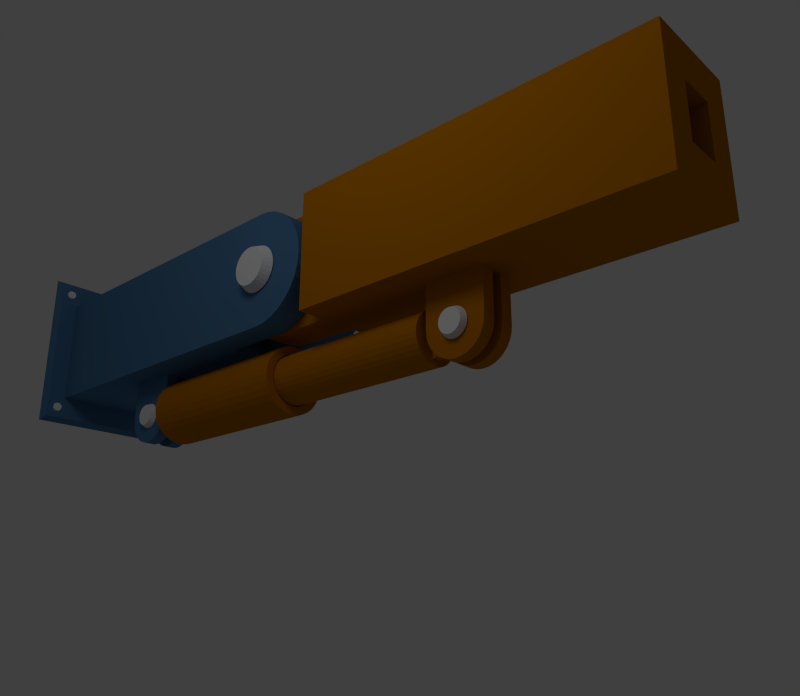 # Source: brazo_origenes.blend  (saved by Blender 2.62.0; exported with 4.5.12 LTS)
import bpy
from mathutils import Matrix  # noqa: F401  (used for matrix-valued properties, if any)

bpy.ops.wm.read_factory_settings(use_empty=True)
scene = bpy.context.scene
scene.name = 'Scene'

# ---- collections
col_collection_1 = bpy.data.collections.new('Collection 1'); scene.collection.children.link(col_collection_1)
col_collection_2 = bpy.data.collections.new('Collection 2'); scene.collection.children.link(col_collection_2)
col_collection_3 = bpy.data.collections.new('Collection 3'); scene.collection.children.link(col_collection_3)
col_collection_4 = bpy.data.collections.new('Collection 4'); scene.collection.children.link(col_collection_4)
col_collection_5 = bpy.data.collections.new('Collection 5'); scene.collection.children.link(col_collection_5)
col_collection_6 = bpy.data.collections.new('Collection 6'); scene.collection.children.link(col_collection_6)
col_collection_6.hide_render = True
col_collection_6.hide_viewport = True

# ---- materials (node trees are filled in below, after node groups)
mat_estaticos = bpy.data.materials.new('estaticos')
mat_estaticos.alpha_threshold = 0.0
mat_estaticos.use_transparent_shadow = False
mat_estaticos.diffuse_color = (0.07212, 0.18, 0.3343, 1.0)
mat_estaticos.roughness = 0.5
mat_estaticos.specular_intensity = 0.068
mat_estaticos.line_color = (0.0, 0.0, 0.0, 1.0)
mat_moviles = bpy.data.materials.new('moviles')
mat_moviles.alpha_threshold = 0.0
mat_moviles.use_transparent_shadow = False
mat_moviles.diffuse_color = (0.477, 0.1634, 0.0, 1.0)
mat_moviles.roughness = 0.5
mat_moviles.specular_intensity = 0.072
mat_moviles.line_color = (0.0, 0.0, 0.0, 1.0)
mat_pasadores = bpy.data.materials.new('pasadores')
mat_pasadores.alpha_threshold = 0.0
mat_pasadores.use_transparent_shadow = False
mat_pasadores.roughness = 0.5
mat_pasadores.line_color = (0.0, 0.0, 0.0, 1.0)

# ---- material node trees

# ---- world
world_world = bpy.data.worlds.new('World'); scene.world = world_world
world_world.color = (0.05088, 0.05088, 0.05088)
world_world.use_sun_shadow = False
world_world.sun_shadow_jitter_overblur = 0.0
world_world.cycles.sampling_method = 'MANUAL'
world_world.cycles.sample_map_resolution = 256

# ---- cameras
cam_camera = bpy.data.cameras.new('Camera')
cam_camera.clip_end = 100.0
cam_camera.lens = 35.0
cam_camera.sensor_width = 32.0
cam_camera.sensor_height = 18.0
cam_camera.ortho_scale = 7.314
cam_camera.dof.focus_distance = 0.0
cam_camera.dof.aperture_fstop = 128.0

# ---- lights
light_lamp = bpy.data.lights.new('Lamp', 'POINT')
light_lamp.transmission_factor = 0.0
light_lamp.cutoff_distance = 30.0
light_lamp.energy = 100.0
light_lamp.shadow_buffer_clip_start = 1.001
light_lamp.shadow_soft_size = 1.0
light_lamp.shadow_maximum_resolution = 0.006
light_lamp.use_absolute_resolution = True
light_lamp.cycles.use_multiple_importance_sampling = False

# ---- meshes
me_cube_007 = bpy.data.meshes.new('Cube.007')
me_cube_007.from_pydata([(0.1676, 0.3413, 1.05), (7.178, 0.3413, -0.8727), (7.337, 0.3413, -0.7422), (7.468, 0.3413, -0.5831), (7.565, 0.3413, -0.4017), (6.595, 0.3413, 1.05), (6.595, 0.3413, -1.05), (7.624, 0.3413, -0.2048), (7.644, 0.3413, 8.535e-07), (7.624, 0.3413, 0.2048), (7.565, 0.3413, 0.4017), (6.8, 0.3413, -1.029), (6.997, 0.3413, -0.9697), (7.468, 0.3413, 0.5831), (7.337, 0.3413, 0.7422), (7.178, 0.3413, 0.8727), (6.997, 0.3413, 0.9697), (6.8, 0.3413, 1.029), (0.1676, 0.3413, -1.05), (0.1676, 0.8588, 1.05), (7.178, 0.8588, -0.8727), (7.337, 0.8588, -0.7422), (7.468, 0.8588, -0.5831), (7.565, 0.8588, -0.4017), (6.595, 0.8588, 1.05), (6.595, 0.8588, -1.05), (7.624, 0.8588, -0.2048), (7.644, 0.8588, 8.535e-07), (7.624, 0.8588, 0.2048), (7.565, 0.8588, 0.4017), (6.8, 0.8588, -1.029), (6.997, 0.8588, -0.9697), (7.468, 0.8588, 0.5831), (7.337, 0.8588, 0.7422), (7.178, 0.8588, 0.8727), (6.997, 0.8588, 0.9697), (6.8, 0.8588, 1.029), (0.1676, 0.8588, -1.05), (0.1676, -0.8588, 1.05), (7.178, -0.8588, -0.8727), (7.337, -0.8588, -0.7422), (7.468, -0.8588, -0.5831), (7.565, -0.8588, -0.4017), (6.595, -0.8588, 1.05), (6.595, -0.8588, -1.05), (7.624, -0.8588, -0.2048), (7.644, -0.8588, 8.535e-07), (7.624, -0.8588, 0.2048), (7.565, -0.8588, 0.4017), (6.8, -0.8588, -1.029), (6.997, -0.8588, -0.9697), (7.468, -0.8588, 0.5831), (7.337, -0.8588, 0.7422), (7.178, -0.8588, 0.8727), (6.997, -0.8588, 0.9697), (6.8, -0.8588, 1.029), (0.1676, -0.8588, -1.05), (0.1676, -0.3413, 1.05), (7.178, -0.3413, -0.8727), (7.337, -0.3413, -0.7422), (7.468, -0.3413, -0.5831), (7.565, -0.3413, -0.4017), (6.595, -0.3413, 1.05), (6.595, -0.3413, -1.05), (7.624, -0.3413, -0.2048), (7.644, -0.3413, 8.535e-07), (7.624, -0.3413, 0.2048), (7.565, -0.3413, 0.4017), (6.8, -0.3413, -1.029), (6.997, -0.3413, -0.9697), (7.468, -0.3413, 0.5831), (7.337, -0.3413, 0.7422), (7.178, -0.3413, 0.8727), (6.997, -0.3413, 0.9697), (6.8, -0.3413, 1.029), (0.1676, -0.3413, -1.05), (5.4, 0.3413, 1.05), (5.4, 0.3413, -1.05), (5.4, 0.8588, 1.05), (5.4, 0.8588, -1.05), (5.4, -0.8588, 1.05), (5.4, -0.8588, -1.05), (5.4, -0.3413, 1.05), (5.4, -0.3413, -1.05), (3.267, 0.3413, 1.05), (3.267, 0.8588, -1.05), (3.267, -0.8588, -1.05), (3.267, 0.8588, 1.05), (3.267, -0.8588, 1.05), (3.267, -0.3413, 1.05), (5.4, -0.1138, 1.05), (5.4, 0.1138, 1.05), (5.4, -0.1138, -1.05), (5.4, 0.1138, -1.05), (2.212, -0.1138, 1.05), (2.212, 0.1138, 1.05), (2.212, 0.1138, -1.05), (0.1676, 0.1138, -1.05), (0.1676, -0.1138, -1.05), (0.1676, 0.1138, 1.05), (0.1676, -0.1138, 1.05), (2.212, -0.3413, 1.05), (2.212, -0.8588, 1.05), (2.212, 0.8588, 1.05), (2.212, -0.3413, -1.05), (2.212, -0.8588, -1.05), (2.212, 0.8588, -1.05), (2.212, 0.3413, 1.05), (3.267, -0.1138, 1.05), (3.267, 0.1138, 1.05), (2.301, 0.1138, -2.091), (2.366, 0.1138, -2.171), (2.446, 0.1138, -2.237), (2.538, 0.1138, -2.285), (3.267, 0.1138, -1.798), (2.212, 0.1138, -1.798), (2.637, 0.1138, -2.315), (2.74, 0.1138, -2.326), (2.843, 0.1138, -2.315), (2.942, 0.1138, -2.285), (2.222, 0.1138, -1.901), (2.252, 0.1138, -2.0), (3.033, 0.1138, -2.237), (3.113, 0.1138, -2.171), (3.178, 0.1138, -2.091), (3.227, 0.1138, -2.0), (3.257, 0.1138, -1.901), (2.301, 0.3413, -2.091), (2.366, 0.3413, -2.171), (2.446, 0.3413, -2.237), (2.538, 0.3413, -2.285), (3.267, 0.3413, -1.798), (2.212, 0.3413, -1.798), (2.637, 0.3413, -2.315), (2.74, 0.3413, -2.326), (2.843, 0.3413, -2.315), (2.942, 0.3413, -2.285), (2.222, 0.3413, -1.901), (2.252, 0.3413, -2.0), (3.033, 0.3413, -2.237), (3.113, 0.3413, -2.171), (3.178, 0.3413, -2.091), (3.227, 0.3413, -2.0), (3.257, 0.3413, -1.901), (2.301, -0.3413, -2.091), (2.366, -0.3413, -2.171), (2.446, -0.3413, -2.237), (2.538, -0.3413, -2.285), (3.267, -0.3413, -1.798), (2.212, -0.3413, -1.798), (2.637, -0.3413, -2.315), (2.74, -0.3413, -2.326), (2.843, -0.3413, -2.315), (2.942, -0.3413, -2.285), (2.222, -0.3413, -1.901), (2.252, -0.3413, -2.0), (3.033, -0.3413, -2.237), (3.113, -0.3413, -2.171), (3.178, -0.3413, -2.091), (3.227, -0.3413, -2.0), (3.257, -0.3413, -1.901), (2.301, -0.1138, -2.091), (2.366, -0.1138, -2.171), (2.446, -0.1138, -2.237), (2.538, -0.1138, -2.285), (3.267, -0.1138, -1.798), (2.212, -0.1138, -1.798), (2.637, -0.1138, -2.315), (2.74, -0.1138, -2.326), (2.843, -0.1138, -2.315), (2.942, -0.1138, -2.285), (2.222, -0.1138, -1.901), (2.252, -0.1138, -2.0), (3.033, -0.1138, -2.237), (3.113, -0.1138, -2.171), (3.178, -0.1138, -2.091), (3.227, -0.1138, -2.0), (3.257, -0.1138, -1.901), (3.267, -0.3413, -1.05), (3.267, -0.1138, -1.05), (2.212, -0.1138, -1.05), (3.267, 0.1138, -1.05), (3.267, 0.3413, -1.05), (2.212, 0.3413, -1.05), (0.1676, 1.22, -1.492), (0.1676, 1.22, 1.492), (0.1676, -1.22, -1.492), (0.1676, -1.22, 1.492), (0.01893, 1.292, -1.579), (0.01893, 1.292, 1.579), (0.01893, -1.292, -1.579), (0.01893, -1.292, 1.579), (-4.768e-07, 1.282, -1.567), (-4.768e-07, 1.282, 1.567), (-4.768e-07, -1.282, -1.567), (-4.768e-07, -1.282, 1.567)], [], [(17, 5, 6, 11), (16, 17, 11, 12), (15, 16, 12, 1), (14, 15, 1, 2), (13, 14, 2, 3), (10, 13, 3, 4), (9, 10, 4, 7), (9, 7, 8), (77, 6, 5, 76), (36, 30, 25, 24), (35, 31, 30, 36), (34, 20, 31, 35), (33, 21, 20, 34), (32, 22, 21, 33), (29, 23, 22, 32), (28, 26, 23, 29), (28, 27, 26), (79, 78, 24, 25), (2, 1, 20, 21), (76, 5, 24, 78), (17, 16, 35, 36), (14, 13, 32, 33), (9, 8, 27, 28), (4, 3, 22, 23), (1, 12, 31, 20), (85, 87, 78, 79), (36, 24, 5, 17), (16, 15, 34, 35), (13, 10, 29, 32), (8, 7, 26, 27), (3, 2, 21, 22), (12, 11, 30, 31), (11, 6, 25, 30), (15, 14, 33, 34), (10, 9, 28, 29), (7, 4, 23, 26), (55, 43, 44, 49), (54, 55, 49, 50), (53, 54, 50, 39), (52, 53, 39, 40), (51, 52, 40, 41), (48, 51, 41, 42), (47, 48, 42, 45), (47, 45, 46), (81, 44, 43, 80), (74, 68, 63, 62), (73, 69, 68, 74), (72, 58, 69, 73), (71, 59, 58, 72), (70, 60, 59, 71), (67, 61, 60, 70), (66, 64, 61, 67), (66, 65, 64), (108, 89, 82, 90), (40, 39, 58, 59), (80, 43, 62, 82), (55, 54, 73, 74), (52, 51, 70, 71), (47, 46, 65, 66), (42, 41, 60, 61), (39, 50, 69, 58), (74, 62, 43, 55), (54, 53, 72, 73), (51, 48, 67, 70), (46, 45, 64, 65), (41, 40, 59, 60), (50, 49, 68, 69), (105, 56, 75, 104), (49, 44, 63, 68), (53, 52, 71, 72), (48, 47, 66, 67), (45, 42, 61, 64), (84, 76, 78, 87), (6, 77, 79, 25), (86, 81, 80, 88), (88, 80, 82, 89), (63, 83, 82, 62), (44, 81, 83, 63), (90, 82, 83, 92), (106, 103, 87, 85), (94, 101, 89, 108), (107, 84, 87, 103), (105, 86, 88, 102), (102, 88, 89, 101), (38, 102, 101, 57), (95, 94, 108, 109), (56, 105, 102, 38), (37, 19, 103, 106), (159, 160, 154, 155), (100, 57, 101, 94), (160, 148, 149, 154), (0, 107, 103, 19), (109, 108, 90, 91), (76, 91, 93, 77), (0, 99, 95, 107), (107, 95, 109, 84), (91, 90, 92, 93), (84, 109, 91, 76), (99, 100, 94, 95), (126, 114, 115, 120), (125, 126, 120, 121), (124, 125, 121, 110), (123, 124, 110, 111), (122, 123, 111, 112), (119, 122, 112, 113), (118, 119, 113, 116), (118, 116, 117), (143, 137, 132, 131), (142, 138, 137, 143), (141, 127, 138, 142), (140, 128, 127, 141), (139, 129, 128, 140), (136, 130, 129, 139), (135, 133, 130, 136), (135, 134, 133), (111, 110, 127, 128), (126, 125, 142, 143), (123, 122, 139, 140), (118, 117, 134, 135), (113, 112, 129, 130), (110, 121, 138, 127), (143, 131, 114, 126), (125, 124, 141, 142), (122, 119, 136, 139), (117, 116, 133, 134), (112, 111, 128, 129), (121, 120, 137, 138), (120, 115, 132, 137), (124, 123, 140, 141), (119, 118, 135, 136), (116, 113, 130, 133), (158, 159, 155, 144), (157, 158, 144, 145), (156, 157, 145, 146), (153, 156, 146, 147), (152, 153, 147, 150), (152, 150, 151), (177, 171, 166, 165), (176, 172, 171, 177), (175, 161, 172, 176), (174, 162, 161, 175), (173, 163, 162, 174), (170, 164, 163, 173), (169, 167, 164, 170), (169, 168, 167), (145, 144, 161, 162), (160, 159, 176, 177), (157, 156, 173, 174), (152, 151, 168, 169), (147, 146, 163, 164), (144, 155, 172, 161), (177, 165, 148, 160), (159, 158, 175, 176), (156, 153, 170, 173), (151, 150, 167, 168), (146, 145, 162, 163), (155, 154, 171, 172), (154, 149, 166, 171), (158, 157, 174, 175), (153, 152, 169, 170), (150, 147, 164, 167), (180, 179, 165, 166), (148, 165, 179, 178), (183, 182, 131, 132), (114, 131, 182, 181), (183, 18, 37, 106), (180, 104, 75, 98), (77, 182, 85, 79), (92, 83, 178, 179), (81, 86, 178, 83), (183, 96, 97, 18), (181, 179, 180, 96), (182, 183, 106, 85), (86, 105, 104, 178), (96, 180, 98, 97), (93, 92, 179, 181), (77, 93, 181, 182), (166, 149, 104, 180), (149, 148, 178, 104), (132, 115, 96, 183), (115, 114, 181, 96), (184, 185, 187, 186), (191, 189, 193, 195), (187, 185, 189, 191), (184, 186, 190, 188), (186, 187, 191, 190), (185, 184, 188, 189), (192, 194, 195, 193), (194, 192, 188, 190), (190, 191, 195, 194), (192, 193, 189, 188)])
me_cube_007.materials.append(mat_estaticos)
me_cube_007.use_remesh_preserve_volume = False
me_cube_007.use_remesh_preserve_attributes = False
me_cube_007.use_mirror_vertex_groups = False
me_cube_007.update()
me_cube_006 = bpy.data.meshes.new('Cube.006')
me_cube_006.from_pydata([(3.45, 0.09432, -2.09), (3.515, 0.09432, -2.17), (3.595, 0.09432, -2.236), (3.687, 0.09432, -2.285), (4.416, 0.09432, -1.797), (3.361, 0.09432, -1.797), (3.786, 0.09432, -2.315), (3.889, 0.09432, -2.325), (3.992, 0.09432, -2.315), (4.091, 0.09432, -2.285), (3.371, 0.09432, -1.9), (3.401, 0.09432, -1.999), (4.182, 0.09432, -2.236), (4.262, 0.09432, -2.17), (4.327, 0.09432, -2.09), (4.376, 0.09432, -1.999), (4.406, 0.09432, -1.9), (3.45, 0.3218, -2.09), (3.515, 0.3218, -2.17), (3.595, 0.3218, -2.236), (3.687, 0.3218, -2.285), (4.416, 0.3218, -1.797), (3.361, 0.3218, -1.797), (3.786, 0.3218, -2.315), (3.889, 0.3218, -2.325), (3.992, 0.3218, -2.315), (4.091, 0.3218, -2.285), (3.371, 0.3218, -1.9), (3.401, 0.3218, -1.999), (4.182, 0.3218, -2.236), (4.262, 0.3218, -2.17), (4.327, 0.3218, -2.09), (4.376, 0.3218, -1.999), (4.406, 0.3218, -1.9), (3.45, -0.3218, -2.09), (3.515, -0.3218, -2.17), (3.595, -0.3218, -2.236), (3.687, -0.3218, -2.285), (4.416, -0.3218, -1.797), (3.361, -0.3218, -1.797), (3.786, -0.3218, -2.315), (3.889, -0.3218, -2.325), (3.992, -0.3218, -2.315), (4.091, -0.3218, -2.285), (3.371, -0.3218, -1.9), (3.401, -0.3218, -1.999), (4.182, -0.3218, -2.236), (4.262, -0.3218, -2.17), (4.327, -0.3218, -2.09), (4.376, -0.3218, -1.999), (4.406, -0.3218, -1.9), (3.45, -0.09432, -2.09), (3.515, -0.09432, -2.17), (3.595, -0.09432, -2.236), (3.687, -0.09432, -2.285), (4.416, -0.09432, -1.797), (3.361, -0.09432, -1.797), (3.786, -0.09432, -2.315), (3.889, -0.09432, -2.325), (3.992, -0.09432, -2.315), (4.091, -0.09432, -2.285), (3.371, -0.09432, -1.9), (3.401, -0.09432, -1.999), (4.182, -0.09432, -2.236), (4.262, -0.09432, -2.17), (4.327, -0.09432, -2.09), (4.376, -0.09432, -1.999), (4.406, -0.09432, -1.9), (-0.5831, 0.3218, -0.8722), (-0.7422, 0.3218, -0.7416), (-0.8727, 0.3218, -0.5826), (-0.9697, 0.3218, -0.4011), (2.384e-07, 0.3218, 1.05), (2.384e-07, 0.3218, -1.049), (-1.029, 0.3218, -0.2042), (-1.05, 0.3218, 0.0005842), (-1.029, 0.3218, 0.2054), (-0.9697, 0.3218, 0.4023), (-0.2048, 0.3218, -1.029), (-0.4017, 0.3218, -0.9692), (-0.8727, 0.3218, 0.5837), (-0.7422, 0.3218, 0.7428), (-0.5831, 0.3218, 0.8733), (-0.4017, 0.3218, 0.9703), (-0.2048, 0.3218, 1.03), (-0.5831, -0.3218, -0.8722), (-0.7422, -0.3218, -0.7416), (-0.8727, -0.3218, -0.5826), (-0.9697, -0.3218, -0.4011), (2.384e-07, -0.3218, 1.05), (2.384e-07, -0.3218, -1.049), (-1.029, -0.3218, -0.2042), (-1.05, -0.3218, 0.0005842), (-1.029, -0.3218, 0.2054), (-0.9697, -0.3218, 0.4023), (-0.2048, -0.3218, -1.029), (-0.4017, -0.3218, -0.9692), (-0.8727, -0.3218, 0.5837), (-0.7422, -0.3218, 0.7428), (-0.5831, -0.3218, 0.8733), (-0.4017, -0.3218, 0.9703), (-0.2048, -0.3218, 1.03), (1.168, 0.3218, 1.05), (1.168, 0.3218, -1.049), (1.168, -0.3218, 1.05), (1.168, -0.3218, -1.049), (1.168, -0.8588, 1.05), (1.168, -0.8588, -1.049), (1.168, 0.8588, 1.05), (1.168, 0.8588, -1.049), (7.566, 0.3218, 1.05), (7.566, 0.3218, -1.049), (7.566, -0.3218, 1.05), (7.566, -0.3218, -1.049), (7.566, -0.8588, 1.05), (7.566, -0.8588, -1.049), (7.566, 0.8588, 1.05), (7.566, 0.8588, -1.049), (3.361, 0.8588, 1.05), (3.361, 0.3218, 1.05), (3.361, -0.3218, 1.05), (3.361, -0.8588, 1.05), (3.361, 0.8588, -1.049), (3.361, 0.3218, -1.049), (3.361, -0.8588, -1.049), (3.361, -0.3218, -1.049), (4.416, -0.3218, -1.049), (4.416, 0.3218, -1.049), (4.416, 0.8588, -1.049), (4.416, 0.8588, 1.05), (4.416, -0.8588, -1.049), (4.416, -0.8588, 1.05), (4.416, -0.3218, 1.05), (4.416, 0.3218, 1.05), (-0.5831, 0.09432, -0.8722), (-0.5831, -0.09432, -0.8722), (-0.7422, -0.09432, -0.7416), (-0.7422, 0.09432, -0.7416), (-2.384e-07, 0.09432, 1.05), (2.384e-07, -0.09432, 1.05), (-0.4017, 0.09432, 0.9703), (-0.4017, -0.09432, 0.9703), (-0.2048, -0.09432, 1.03), (-0.2048, 0.09432, 1.03), (-0.8727, 0.09432, 0.5837), (-0.8727, -0.09432, 0.5837), (-0.7422, -0.09432, 0.7428), (-0.7422, 0.09432, 0.7428), (-1.05, 0.09432, 0.0005842), (-1.05, -0.09432, 0.0005842), (-1.029, -0.09432, 0.2054), (-1.029, 0.09432, 0.2054), (-0.8727, 0.09432, -0.5826), (-0.8727, -0.09432, -0.5826), (-0.9697, -0.09432, -0.4011), (-0.9697, 0.09432, -0.4011), (-0.4017, 0.09432, -0.9692), (-0.4017, -0.09432, -0.9692), (-0.5831, 0.09432, 0.8733), (-0.5831, -0.09432, 0.8733), (-0.9697, 0.09432, 0.4023), (-0.9697, -0.09432, 0.4023), (-1.029, 0.09432, -0.2042), (-1.029, -0.09432, -0.2042), (-0.2048, 0.09432, -1.029), (-0.2048, -0.09432, -1.029), (2.384e-07, -0.09432, -1.049), (-2.384e-07, 0.09432, -1.049), (1.168, 0.09432, 1.05), (1.168, -0.09432, 1.05), (1.168, -0.09432, -1.049), (1.168, 0.09432, -1.049), (7.566, 0.09432, 1.05), (7.566, -0.09432, 1.05), (7.566, -0.09432, -1.049), (7.566, 0.09432, -1.049), (3.361, -0.09432, 1.05), (3.361, 0.09432, 1.05), (4.416, -0.09432, 1.05), (4.416, 0.09432, 1.05), (4.416, 0.09432, -1.049), (4.416, -0.09432, -1.049), (3.361, -0.09432, -1.049), (3.361, 0.09432, -1.049), (-0.2048, 0.3218, 0.4307), (2.384e-07, 0.3218, 0.4418), (-0.4017, 0.3218, 0.3978), (-0.5831, 0.3218, 0.3442), (-0.7422, 0.3218, 0.2722), (-0.8727, 0.3218, 0.1845), (-0.9697, 0.3218, 0.08434), (-1.029, 0.3218, -0.0243), (-0.2048, -0.3218, 0.4307), (2.384e-07, -0.3218, 0.4418), (-0.4017, -0.3218, 0.3978), (-0.5831, -0.3218, 0.3442), (-0.7422, -0.3218, 0.2722), (-0.8727, -0.3218, 0.1845), (-0.9697, -0.3218, 0.08434), (-1.029, -0.3218, -0.0243), (1.168, 0.3218, 0.4418), (1.168, -0.3218, 0.4418), (1.168, -0.8588, 0.4418), (1.168, 0.8588, 0.4418), (7.566, -0.8588, 0.4418), (7.566, 0.8588, 0.4418), (7.566, -0.3218, 0.4418), (7.566, 0.3218, 0.4418), (3.361, 0.8588, 0.4418), (3.361, -0.8588, 0.4418), (4.416, 0.8588, 0.4418), (4.416, -0.8588, 0.4418), (7.566, 0.09432, 0.4418), (7.566, -0.09432, 0.4418), (-0.9697, -0.3218, -0.1027), (-0.8727, -0.3218, -0.1984), (-0.7422, -0.3218, -0.2822), (-0.5831, -0.3218, -0.351), (7.566, -0.09432, -0.4442), (7.566, 0.09432, -0.4442), (-1.043, -0.09432, 0.1713), (-1.043, 0.09432, 0.1713), (6.425, -0.3218, 0.4418), (6.425, 0.3218, 0.4418), (6.425, 0.09432, 0.4418), (6.425, -0.09432, 0.4418), (7.566, 0.8588, -0.4442), (7.566, -0.8588, -0.4442), (1.168, 0.8588, -0.4442), (1.168, -0.8588, -0.4442), (-0.5831, 0.3218, -0.351), (-0.4017, 0.3218, -0.4021), (2.384e-07, 0.3218, -0.4442), (-0.2048, 0.3218, -0.4335), (4.416, -0.8588, -0.4442), (4.416, 0.8588, -0.4442), (3.361, -0.8588, -0.4442), (3.361, 0.8588, -0.4442), (1.168, -0.3218, -0.4442), (1.168, 0.3218, -0.4442), (2.384e-07, -0.3218, -0.4442), (-1.029, -0.3218, 0.001005), (6.425, -0.09432, -0.4442), (6.425, 0.09432, -0.4442), (6.425, 0.3218, -0.4442), (6.425, -0.3218, -0.4442), (-0.4017, -0.3218, -0.4021), (-0.2048, -0.3218, -0.4335), (-1.029, 0.3218, 0.001005), (-0.9697, 0.3218, -0.1027), (-0.8727, 0.3218, -0.1984), (-0.7422, 0.3218, -0.2822), (7.566, 0.3218, -0.4442), (7.566, -0.3218, -0.4442), (-1.043, -0.3218, 0.1713), (-1.043, 0.3218, 0.1713)], [], [(16, 4, 5, 10), (15, 16, 10, 11), (11, 0, 14, 15), (0, 1, 13, 14), (12, 13, 1, 2), (9, 12, 2, 3), (8, 9, 3, 6), (8, 6, 7), (33, 27, 22, 21), (32, 28, 27, 33), (31, 17, 28, 32), (30, 18, 17, 31), (29, 19, 18, 30), (26, 20, 19, 29), (25, 23, 20, 26), (25, 24, 23), (1, 0, 17, 18), (16, 15, 32, 33), (13, 12, 29, 30), (8, 7, 24, 25), (3, 2, 19, 20), (0, 11, 28, 17), (33, 21, 4, 16), (15, 14, 31, 32), (12, 9, 26, 29), (7, 6, 23, 24), (2, 1, 18, 19), (11, 10, 27, 28), (10, 5, 22, 27), (14, 13, 30, 31), (9, 8, 25, 26), (6, 3, 20, 23), (49, 50, 44, 45), (50, 38, 39, 44), (48, 49, 45, 34), (47, 48, 34, 35), (46, 47, 35, 36), (43, 46, 36, 37), (42, 43, 37, 40), (42, 40, 41), (67, 61, 56, 55), (66, 62, 61, 67), (65, 51, 62, 66), (64, 52, 51, 65), (63, 53, 52, 64), (60, 54, 53, 63), (59, 57, 54, 60), (59, 58, 57), (35, 34, 51, 52), (50, 49, 66, 67), (47, 46, 63, 64), (42, 41, 58, 59), (37, 36, 53, 54), (34, 45, 62, 51), (67, 55, 38, 50), (49, 48, 65, 66), (46, 43, 60, 63), (41, 40, 57, 58), (36, 35, 52, 53), (45, 44, 61, 62), (44, 39, 56, 61), (48, 47, 64, 65), (43, 42, 59, 60), (40, 37, 54, 57), (233, 232, 73, 78), (231, 233, 78, 79), (230, 231, 79, 68), (251, 230, 68, 69), (250, 251, 69, 70), (249, 250, 70, 71), (248, 249, 71, 74), (255, 248, 74, 75), (247, 95, 90, 240), (246, 96, 95, 247), (217, 85, 96, 246), (216, 86, 85, 217), (215, 87, 86, 216), (214, 88, 87, 215), (241, 91, 88, 214), (254, 92, 91, 241), (136, 135, 85, 86), (142, 141, 100, 101), (146, 145, 97, 98), (220, 149, 92, 254), (154, 153, 87, 88), (135, 157, 96, 85), (143, 138, 72, 84), (141, 159, 99, 100), (145, 161, 94, 97), (149, 163, 91, 92), (153, 136, 86, 87), (157, 165, 95, 96), (165, 166, 90, 95), (159, 146, 98, 99), (161, 150, 93, 94), (163, 154, 88, 91), (167, 73, 103, 171), (185, 72, 102, 200), (201, 104, 89, 193), (139, 89, 104, 169), (202, 106, 104, 201), (200, 102, 108, 203), (119, 118, 108, 102), (178, 132, 112, 173), (121, 120, 104, 106), (210, 129, 116, 205), (122, 123, 103, 109), (209, 121, 106, 202), (180, 127, 111, 175), (125, 124, 107, 105), (204, 206, 112, 114), (207, 205, 116, 110), (213, 173, 112, 206), (133, 129, 118, 119), (169, 104, 120, 176), (131, 132, 120, 121), (203, 108, 118, 208), (128, 127, 123, 122), (211, 131, 121, 209), (126, 130, 124, 125), (204, 114, 131, 211), (208, 118, 129, 210), (113, 115, 130, 126), (105, 170, 182, 125), (114, 112, 132, 131), (176, 120, 132, 178), (117, 111, 127, 128), (110, 116, 129, 133), (69, 68, 134, 137), (137, 134, 135, 136), (84, 83, 140, 143), (143, 140, 141, 142), (81, 80, 144, 147), (147, 144, 145, 146), (255, 75, 148, 221), (221, 148, 149, 220), (71, 70, 152, 155), (155, 152, 153, 154), (68, 79, 156, 134), (134, 156, 157, 135), (101, 89, 139, 142), (142, 139, 138, 143), (83, 82, 158, 140), (140, 158, 159, 141), (80, 77, 160, 144), (144, 160, 161, 145), (75, 74, 162, 148), (148, 162, 163, 149), (70, 69, 137, 152), (152, 137, 136, 153), (79, 78, 164, 156), (156, 164, 165, 157), (78, 73, 167, 164), (164, 167, 166, 165), (82, 81, 147, 158), (158, 147, 146, 159), (77, 76, 151, 160), (160, 151, 150, 161), (74, 71, 155, 162), (162, 155, 154, 163), (90, 166, 170, 105), (166, 167, 171, 170), (72, 138, 168, 102), (138, 139, 169, 168), (133, 179, 172, 110), (179, 178, 173, 172), (126, 181, 174, 113), (181, 180, 175, 174), (207, 110, 172, 212), (212, 172, 173, 213), (102, 168, 177, 119), (168, 169, 176, 177), (171, 103, 123, 183), (119, 177, 179, 133), (177, 176, 178, 179), (170, 171, 183, 182), (182, 183, 180, 181), (56, 39, 125, 182), (39, 38, 126, 125), (182, 181, 55, 56), (38, 55, 181, 126), (22, 5, 183, 123), (123, 127, 21, 22), (4, 21, 127, 180), (5, 4, 180, 183), (84, 72, 185, 184), (83, 84, 184, 186), (82, 83, 186, 187), (81, 82, 187, 188), (80, 81, 188, 189), (77, 80, 189, 190), (76, 77, 190, 191), (101, 192, 193, 89), (100, 194, 192, 101), (99, 195, 194, 100), (98, 196, 195, 99), (97, 197, 196, 98), (94, 198, 197, 97), (93, 199, 198, 94), (232, 185, 200, 239), (238, 201, 193, 240), (229, 202, 201, 238), (239, 200, 203, 228), (235, 210, 205, 226), (236, 209, 202, 229), (227, 253, 206, 204), (252, 226, 205, 207), (243, 242, 218, 219), (228, 203, 208, 237), (234, 211, 209, 236), (227, 204, 211, 234), (237, 208, 210, 235), (207, 212, 224, 223), (244, 243, 219, 252), (196, 216, 217, 195), (115, 113, 253, 227), (150, 220, 254, 93), (191, 190, 249, 248), (187, 186, 231, 230), (130, 234, 236, 124), (124, 236, 229, 107), (73, 232, 239, 103), (93, 254, 241, 199), (105, 238, 240, 90), (192, 247, 240, 193), (199, 241, 214, 198), (151, 221, 220, 150), (252, 207, 223, 244), (188, 187, 230, 251), (76, 255, 221, 151), (197, 215, 216, 196), (174, 218, 253, 113), (186, 184, 233, 231), (122, 237, 235, 128), (111, 252, 219, 175), (107, 229, 238, 105), (212, 213, 225, 224), (76, 191, 248, 255), (111, 117, 226, 252), (103, 239, 228, 109), (115, 227, 234, 130), (190, 189, 250, 249), (195, 217, 246, 194), (194, 246, 247, 192), (189, 188, 251, 250), (198, 214, 215, 197), (109, 228, 237, 122), (128, 235, 226, 117), (175, 219, 218, 174), (242, 225, 222, 245), (184, 185, 232, 233), (242, 245, 253, 218), (213, 206, 222, 225), (244, 223, 224, 243), (243, 224, 225, 242), (245, 222, 206, 253)])
me_cube_006.materials.append(mat_moviles)
me_cube_006.use_remesh_preserve_volume = False
me_cube_006.use_remesh_preserve_attributes = False
me_cube_006.use_mirror_vertex_groups = False
me_cube_006.update()
me_cube_005 = bpy.data.meshes.new('Cube.005')
me_cube_005.from_pydata([(-0.4389, -0.1138, -0.2933), (-0.3733, -0.1138, -0.3733), (-0.2933, -0.1138, -0.4389), (-0.202, -0.1138, -0.4877), (0.5279, -0.1138, 2.384e-07), (-0.5279, -0.1138, -2.384e-07), (-0.103, -0.1138, -0.5177), (6.035e-07, -0.1138, -0.5279), (0.103, -0.1138, -0.5177), (0.202, -0.1138, -0.4877), (-0.5177, -0.1138, -0.103), (-0.4877, -0.1138, -0.202), (0.2933, -0.1138, -0.4389), (0.3733, -0.1138, -0.3733), (0.4389, -0.1138, -0.2933), (0.4877, -0.1138, -0.202), (0.5177, -0.1138, -0.103), (-0.4389, 0.1138, -0.2933), (-0.3733, 0.1138, -0.3733), (-0.2933, 0.1138, -0.4389), (-0.202, 0.1138, -0.4877), (0.5279, 0.1138, 2.384e-07), (-0.5279, 0.1138, -2.384e-07), (-0.103, 0.1138, -0.5177), (3.651e-07, 0.1138, -0.5279), (0.103, 0.1138, -0.5177), (0.202, 0.1138, -0.4877), (-0.5177, 0.1138, -0.103), (-0.4877, 0.1138, -0.202), (0.2933, 0.1138, -0.4389), (0.3733, 0.1138, -0.3733), (0.4389, 0.1138, -0.2933), (0.4877, 0.1138, -0.202), (0.5177, 0.1138, -0.103), (0.5279, -0.1138, 0.9827), (-0.5279, -0.1138, 0.9827), (0.5279, 0.1138, 0.9827), (-0.5279, 0.1138, 0.9827), (1.221e-07, 0.9554, 0.9827), (-0.1864, 0.9371, 0.9827), (-0.3656, 0.8827, 0.9827), (-0.5308, 0.7944, 0.9827), (-0.6756, 0.6756, 0.9827), (-0.7944, 0.5308, 0.9827), (-0.8827, 0.3656, 0.9827), (-0.9371, 0.1864, 0.9827), (-0.9554, 9.242e-07, 0.9827), (-0.9371, -0.1864, 0.9827), (-0.8827, -0.3656, 0.9827), (-0.7944, -0.5308, 0.9827), (-0.6756, -0.6756, 0.9827), (-0.5308, -0.7944, 0.9827), (-0.3656, -0.8827, 0.9827), (-0.1864, -0.9371, 0.9827), (4.599e-07, -0.9554, 0.9827), (0.1864, -0.9371, 0.9827), (0.3656, -0.8827, 0.9827), (0.5308, -0.7944, 0.9827), (0.6756, -0.6756, 0.9827), (0.7944, -0.5308, 0.9827), (0.8827, -0.3656, 0.9827), (0.9371, -0.1864, 0.9827), (0.9554, 1.775e-06, 0.9827), (0.9371, 0.1864, 0.9827), (0.8827, 0.3656, 0.9827), (0.7944, 0.5308, 0.9827), (0.6756, 0.6756, 0.9827), (0.5308, 0.7944, 0.9827), (0.3656, 0.8827, 0.9827), (0.1864, 0.9371, 0.9827), (1.547e-07, 0.7229, 6.201), (1.721e-07, 0.9554, 6.201), (-0.1864, 0.9371, 6.201), (-0.3656, 0.8827, 6.201), (-0.5308, 0.7944, 6.201), (-0.6756, 0.6756, 6.201), (-0.7944, 0.5308, 6.201), (-0.8827, 0.3656, 6.201), (-0.9371, 0.1864, 6.201), (-0.9554, 1.08e-06, 6.201), (-0.9371, -0.1864, 6.201), (-0.8827, -0.3656, 6.201), (-0.7944, -0.5308, 6.201), (-0.6756, -0.6756, 6.201), (-0.5308, -0.7944, 6.201), (-0.3656, -0.8827, 6.201), (-0.1864, -0.9371, 6.201), (5.099e-07, -0.9554, 6.201), (0.1864, -0.9371, 6.201), (0.3656, -0.8827, 6.201), (0.5308, -0.7944, 6.201), (0.6756, -0.6756, 6.201), (0.7944, -0.5308, 6.201), (0.8827, -0.3656, 6.201), (0.9371, -0.1864, 6.201), (0.9554, 1.93e-06, 6.201), (0.9371, 0.1864, 6.201), (0.8827, 0.3656, 6.201), (0.7944, 0.5308, 6.201), (0.6756, 0.6756, 6.201), (0.5308, 0.7944, 6.201), (0.3656, 0.8827, 6.201), (0.1864, 0.9371, 6.201), (-0.141, 0.709, 6.201), (-0.2766, 0.6679, 6.201), (-0.4016, 0.6011, 6.201), (-0.5112, 0.5112, 6.201), (-0.6011, 0.4016, 6.201), (-0.6679, 0.2766, 6.201), (-0.709, 0.141, 6.201), (-0.7229, 1.144e-06, 6.201), (-0.709, -0.141, 6.201), (-0.6679, -0.2766, 6.201), (-0.6011, -0.4016, 6.201), (-0.5112, -0.5112, 6.201), (-0.4016, -0.6011, 6.201), (-0.2766, -0.6679, 6.201), (-0.141, -0.709, 6.201), (4.103e-07, -0.7229, 6.201), (0.141, -0.709, 6.201), (0.2766, -0.6679, 6.201), (0.4016, -0.6011, 6.201), (0.5112, -0.5112, 6.201), (0.6011, -0.4016, 6.201), (0.6679, -0.2766, 6.201), (0.709, -0.141, 6.201), (0.7229, 1.788e-06, 6.201), (0.709, 0.141, 6.201), (0.6679, 0.2766, 6.201), (0.6011, 0.4016, 6.201), (0.5112, 0.5112, 6.201), (0.4016, 0.6011, 6.201), (0.2766, 0.6679, 6.201), (0.141, 0.709, 6.201), (-7.91e-08, 0.7229, 3.104), (-0.141, 0.709, 3.104), (-0.2766, 0.6679, 3.104), (-0.4016, 0.6011, 3.104), (-0.5112, 0.5112, 3.104), (-0.6011, 0.4016, 3.104), (-0.6679, 0.2766, 3.104), (-0.709, 0.141, 3.104), (-0.7229, 1.052e-06, 3.104), (-0.709, -0.141, 3.104), (-0.6679, -0.2766, 3.104), (-0.6011, -0.4016, 3.104), (-0.5112, -0.5112, 3.104), (-0.4016, -0.6011, 3.104), (-0.2766, -0.6679, 3.104), (-0.141, -0.709, 3.104), (1.765e-07, -0.7229, 3.104), (0.141, -0.709, 3.104), (0.2766, -0.6679, 3.104), (0.4016, -0.6011, 3.104), (0.5112, -0.5112, 3.104), (0.6011, -0.4016, 3.104), (0.6679, -0.2766, 3.104), (0.709, -0.141, 3.104), (0.7229, 1.695e-06, 3.104), (0.709, 0.141, 3.104), (0.6679, 0.2766, 3.104), (0.6011, 0.4016, 3.104), (0.5112, 0.5112, 3.104), (0.4016, 0.6011, 3.104), (0.2766, 0.6679, 3.104), (0.141, 0.709, 3.104), (0.1196, 0.6012, 0.9827), (0.2346, 0.5663, 0.9827), (0.3405, 0.5097, 0.9827), (0.4334, 0.4334, 0.9827), (0.5096, 0.3405, 0.9827), (0.5663, 0.2346, 0.9827), (0.6012, 0.1196, 0.9827), (0.613, 1.561e-06, 0.9827), (0.6012, -0.1196, 0.9827), (0.5663, -0.2346, 0.9827), (0.5097, -0.3405, 0.9827), (0.4334, -0.4334, 0.9827), (0.3405, -0.5096, 0.9827), (0.2346, -0.5663, 0.9827), (0.1196, -0.6012, 0.9827), (3.171e-07, -0.613, 0.9827), (-0.1196, -0.6012, 0.9827), (-0.2346, -0.5663, 0.9827), (-0.3405, -0.5096, 0.9827), (-0.4334, -0.4334, 0.9827), (-0.5097, -0.3405, 0.9827), (-0.5663, -0.2346, 0.9827), (-0.6012, -0.1196, 0.9827), (-0.613, 1.015e-06, 0.9827), (-0.6012, 0.1196, 0.9827), (-0.5663, 0.2346, 0.9827), (-0.5096, 0.3405, 0.9827), (-0.4334, 0.4334, 0.9827), (-0.3405, 0.5097, 0.9827), (-0.2346, 0.5663, 0.9827), (-0.1196, 0.6012, 0.9827), (1.003e-07, 0.613, 0.9827), (7.343e-08, 1.172e-06, 0.9827)], [], [(15, 16, 10, 11), (16, 4, 5, 10), (11, 0, 14, 15), (0, 1, 13, 14), (12, 13, 1, 2), (9, 12, 2, 3), (8, 9, 3, 6), (8, 6, 7), (33, 27, 22, 21), (32, 28, 27, 33), (31, 17, 28, 32), (30, 18, 17, 31), (29, 19, 18, 30), (26, 20, 19, 29), (25, 23, 20, 26), (25, 24, 23), (1, 0, 17, 18), (16, 15, 32, 33), (13, 12, 29, 30), (8, 7, 24, 25), (3, 2, 19, 20), (0, 11, 28, 17), (33, 21, 4, 16), (15, 14, 31, 32), (12, 9, 26, 29), (7, 6, 23, 24), (2, 1, 18, 19), (11, 10, 27, 28), (10, 5, 22, 27), (14, 13, 30, 31), (9, 8, 25, 26), (6, 3, 20, 23), (22, 5, 35, 37), (37, 36, 21, 22), (4, 21, 36, 34), (5, 4, 34, 35), (157, 156, 124, 125), (141, 140, 108, 109), (160, 159, 127, 128), (144, 143, 111, 112), (163, 162, 130, 131), (147, 146, 114, 115), (150, 149, 117, 118), (153, 152, 120, 121), (137, 136, 104, 105), (156, 155, 123, 124), (140, 139, 107, 108), (159, 158, 126, 127), (143, 142, 110, 111), (162, 161, 129, 130), (146, 145, 113, 114), (165, 164, 132, 133), (149, 148, 116, 117), (152, 151, 119, 120), (136, 135, 103, 104), (155, 154, 122, 123), (139, 138, 106, 107), (158, 157, 125, 126), (142, 141, 109, 110), (161, 160, 128, 129), (145, 144, 112, 113), (164, 163, 131, 132), (148, 147, 115, 116), (133, 70, 134, 165), (151, 150, 118, 119), (135, 134, 70, 103), (154, 153, 121, 122), (138, 137, 105, 106), (121, 120, 89, 90), (126, 125, 94, 95), (133, 132, 101, 102), (103, 70, 71, 72), (89, 88, 55, 56), (122, 121, 90, 91), (125, 124, 93, 94), (88, 87, 54, 55), (109, 108, 77, 78), (106, 105, 74, 75), (117, 116, 85, 86), (104, 103, 72, 73), (113, 112, 81, 82), (123, 122, 91, 92), (120, 119, 88, 89), (127, 126, 95, 96), (130, 129, 98, 99), (129, 128, 97, 98), (116, 115, 84, 85), (119, 118, 87, 88), (132, 131, 100, 101), (111, 110, 79, 80), (114, 113, 82, 83), (102, 101, 68, 69), (118, 117, 86, 87), (124, 123, 92, 93), (108, 107, 76, 77), (105, 104, 73, 74), (128, 127, 96, 97), (131, 130, 99, 100), (96, 95, 62, 63), (107, 106, 75, 76), (110, 109, 78, 79), (84, 83, 50, 51), (112, 111, 80, 81), (115, 114, 83, 84), (82, 81, 48, 49), (85, 84, 51, 52), (102, 71, 70, 133), (78, 77, 44, 45), (73, 72, 39, 40), (93, 92, 59, 60), (91, 90, 57, 58), (90, 89, 56, 57), (79, 78, 45, 46), (77, 76, 43, 44), (81, 80, 47, 48), (95, 94, 61, 62), (99, 98, 65, 66), (83, 82, 49, 50), (100, 99, 66, 67), (74, 73, 40, 41), (86, 85, 52, 53), (87, 86, 53, 54), (76, 75, 42, 43), (92, 91, 58, 59), (98, 97, 64, 65), (94, 93, 60, 61), (101, 100, 67, 68), (72, 71, 38, 39), (75, 74, 41, 42), (80, 79, 46, 47), (97, 96, 63, 64), (69, 38, 71, 102), (38, 69, 166, 197), (69, 68, 167, 166), (68, 67, 168, 167), (67, 66, 169, 168), (66, 65, 170, 169), (65, 64, 171, 170), (64, 63, 172, 171), (63, 62, 173, 172), (62, 61, 174, 173), (61, 60, 175, 174), (60, 59, 176, 175), (59, 58, 177, 176), (58, 57, 178, 177), (57, 56, 179, 178), (56, 55, 180, 179), (55, 54, 181, 180), (54, 53, 182, 181), (53, 52, 183, 182), (52, 51, 184, 183), (51, 50, 185, 184), (50, 49, 186, 185), (49, 48, 187, 186), (48, 47, 188, 187), (47, 46, 189, 188), (46, 45, 190, 189), (45, 44, 191, 190), (44, 43, 192, 191), (43, 42, 193, 192), (42, 41, 194, 193), (41, 40, 195, 194), (40, 39, 196, 195), (39, 38, 197, 196), (196, 197, 198), (195, 196, 198), (194, 195, 198), (193, 194, 198), (192, 193, 198), (191, 192, 198), (190, 191, 198), (189, 190, 198), (188, 189, 198), (187, 188, 198), (186, 187, 198), (185, 186, 198), (184, 185, 198), (183, 184, 198), (182, 183, 198), (181, 182, 198), (180, 181, 198), (179, 180, 198), (178, 179, 198), (177, 178, 198), (176, 177, 198), (175, 176, 198), (174, 175, 198), (173, 174, 198), (172, 173, 198), (171, 172, 198), (170, 171, 198), (169, 170, 198), (168, 169, 198), (167, 168, 198), (166, 167, 198), (197, 166, 198)])
me_cube_005.materials.append(mat_moviles)
me_cube_005.use_remesh_preserve_volume = False
me_cube_005.use_remesh_preserve_attributes = False
me_cube_005.use_mirror_vertex_groups = False
me_cube_005.update()
me_cube_009 = bpy.data.meshes.new('Cube.009')
me_cube_009.from_pydata([(-0.4389, -0.1138, -0.2933), (-0.3733, -0.1138, -0.3733), (-0.2933, -0.1138, -0.4389), (-0.202, -0.1138, -0.4877), (0.5279, -0.1138, 0.0), (-0.5279, -0.1138, -4.768e-07), (-0.103, -0.1138, -0.5177), (4.971e-07, -0.1138, -0.5279), (0.103, -0.1138, -0.5177), (0.202, -0.1138, -0.4877), (-0.5177, -0.1138, -0.103), (-0.4877, -0.1138, -0.202), (0.2933, -0.1138, -0.4389), (0.3733, -0.1138, -0.3733), (0.4389, -0.1138, -0.2933), (0.4877, -0.1138, -0.202), (0.5177, -0.1138, -0.103), (-0.4389, 0.1138, -0.2933), (-0.3733, 0.1138, -0.3733), (-0.2933, 0.1138, -0.4389), (-0.202, 0.1138, -0.4877), (0.5279, 0.1138, 0.0), (-0.5279, 0.1138, -4.768e-07), (-0.103, 0.1138, -0.5177), (2.587e-07, 0.1138, -0.5279), (0.103, 0.1138, -0.5177), (0.202, 0.1138, -0.4877), (-0.5177, 0.1138, -0.103), (-0.4877, 0.1138, -0.202), (0.2933, 0.1138, -0.4389), (0.3733, 0.1138, -0.3733), (0.4389, 0.1138, -0.2933), (0.4877, 0.1138, -0.202), (0.5177, 0.1138, -0.103), (0.5279, -0.1138, 0.9827), (-0.5279, -0.1138, 0.9827), (0.5279, 0.1138, 0.9827), (-0.5279, 0.1138, 0.9827), (9.231e-08, 8.716e-07, 0.9827), (8.431e-08, 0.6944, 0.9827), (-0.1355, 0.6811, 0.9827), (-0.2657, 0.6416, 0.9827), (-0.3858, 0.5774, 0.9827), (-0.491, 0.491, 0.9827), (-0.5774, 0.3858, 0.9827), (-0.6416, 0.2658, 0.9827), (-0.6811, 0.1355, 0.9827), (-0.6944, 9.24e-07, 0.9827), (-0.6811, -0.1355, 0.9827), (-0.6416, -0.2657, 0.9827), (-0.5774, -0.3858, 0.9827), (-0.491, -0.491, 0.9827), (-0.3858, -0.5774, 0.9827), (-0.2657, -0.6416, 0.9827), (-0.1355, -0.6811, 0.9827), (3.299e-07, -0.6944, 0.9827), (0.1355, -0.6811, 0.9827), (0.2658, -0.6416, 0.9827), (0.3858, -0.5774, 0.9827), (0.491, -0.491, 0.9827), (0.5774, -0.3858, 0.9827), (0.6416, -0.2657, 0.9827), (0.6811, -0.1355, 0.9827), (0.6944, 1.542e-06, 0.9827), (0.6811, 0.1355, 0.9827), (0.6416, 0.2658, 0.9827), (0.5774, 0.3858, 0.9827), (0.491, 0.491, 0.9827), (0.3858, 0.5774, 0.9827), (0.2657, 0.6416, 0.9827), (0.1355, 0.6811, 0.9827), (-5.748e-07, 0.6944, 6.198), (-0.1355, 0.6811, 6.198), (-0.2658, 0.6416, 6.198), (-0.3858, 0.5774, 6.198), (-0.491, 0.491, 6.198), (-0.5774, 0.3858, 6.198), (-0.6416, 0.2658, 6.198), (-0.6811, 0.1355, 6.198), (-0.6944, 1.101e-06, 6.198), (-0.6811, -0.1355, 6.198), (-0.6416, -0.2657, 6.198), (-0.5774, -0.3858, 6.198), (-0.491, -0.491, 6.198), (-0.3858, -0.5774, 6.198), (-0.2658, -0.6416, 6.198), (-0.1355, -0.6811, 6.198), (-3.293e-07, -0.6944, 6.198), (0.1355, -0.6811, 6.198), (0.2657, -0.6416, 6.198), (0.3858, -0.5774, 6.198), (0.491, -0.491, 6.198), (0.5774, -0.3858, 6.198), (0.6416, -0.2657, 6.198), (0.6811, -0.1355, 6.198), (0.6944, 1.719e-06, 6.198), (0.6811, 0.1355, 6.198), (0.6416, 0.2658, 6.198), (0.5774, 0.3858, 6.198), (0.491, 0.491, 6.198), (0.3858, 0.5774, 6.198), (0.2657, 0.6416, 6.198), (0.1355, 0.6811, 6.198), (0.05865, 0.2949, 6.198), (0.115, 0.2777, 6.198), (0.167, 0.25, 6.198), (0.2126, 0.2126, 6.198), (0.25, 0.167, 6.198), (0.2777, 0.115, 6.198), (0.2949, 0.05865, 6.198), (0.3006, 1.487e-06, 6.198), (0.2949, -0.05865, 6.198), (0.2777, -0.115, 6.198), (0.25, -0.167, 6.198), (0.2126, -0.2126, 6.198), (0.167, -0.25, 6.198), (0.115, -0.2777, 6.198), (0.05865, -0.2949, 6.198), (-5.114e-07, -0.3006, 6.198), (-0.05865, -0.2949, 6.198), (-0.115, -0.2777, 6.198), (-0.167, -0.25, 6.198), (-0.2126, -0.2126, 6.198), (-0.25, -0.167, 6.198), (-0.2777, -0.115, 6.198), (-0.2949, -0.05865, 6.198), (-0.3006, 1.219e-06, 6.198), (-0.2949, 0.05865, 6.198), (-0.2777, 0.115, 6.198), (-0.25, 0.167, 6.198), (-0.2126, 0.2126, 6.198), (-0.167, 0.25, 6.198), (-0.115, 0.2777, 6.198), (-0.05865, 0.2949, 6.198), (-6.177e-07, 0.3006, 6.198), (-6.529e-07, 1.314e-06, 6.198)], [], [(15, 16, 10, 11), (16, 4, 5, 10), (11, 0, 14, 15), (0, 1, 13, 14), (12, 13, 1, 2), (9, 12, 2, 3), (8, 9, 3, 6), (8, 6, 7), (33, 27, 22, 21), (32, 28, 27, 33), (31, 17, 28, 32), (30, 18, 17, 31), (29, 19, 18, 30), (26, 20, 19, 29), (25, 23, 20, 26), (25, 24, 23), (1, 0, 17, 18), (16, 15, 32, 33), (13, 12, 29, 30), (8, 7, 24, 25), (3, 2, 19, 20), (0, 11, 28, 17), (33, 21, 4, 16), (15, 14, 31, 32), (12, 9, 26, 29), (7, 6, 23, 24), (2, 1, 18, 19), (11, 10, 27, 28), (10, 5, 22, 27), (14, 13, 30, 31), (9, 8, 25, 26), (6, 3, 20, 23), (22, 5, 35, 37), (37, 36, 21, 22), (4, 21, 36, 34), (5, 4, 34, 35), (38, 40, 39), (38, 41, 40), (38, 42, 41), (38, 43, 42), (38, 44, 43), (38, 45, 44), (38, 46, 45), (38, 47, 46), (38, 48, 47), (38, 49, 48), (38, 50, 49), (38, 51, 50), (38, 52, 51), (38, 53, 52), (38, 54, 53), (38, 55, 54), (38, 56, 55), (38, 57, 56), (38, 58, 57), (38, 59, 58), (38, 60, 59), (38, 61, 60), (38, 62, 61), (38, 63, 62), (38, 64, 63), (38, 65, 64), (38, 66, 65), (38, 67, 66), (38, 68, 67), (38, 69, 68), (38, 70, 69), (38, 39, 70), (93, 92, 60, 61), (85, 84, 52, 53), (77, 76, 44, 45), (88, 87, 55, 56), (89, 88, 56, 57), (72, 71, 39, 40), (70, 39, 71, 102), (84, 83, 51, 52), (100, 99, 67, 68), (97, 96, 64, 65), (81, 80, 48, 49), (86, 85, 53, 54), (102, 101, 69, 70), (99, 98, 66, 67), (83, 82, 50, 51), (95, 94, 62, 63), (76, 75, 43, 44), (87, 86, 54, 55), (90, 89, 57, 58), (92, 91, 59, 60), (73, 72, 40, 41), (74, 73, 41, 42), (101, 100, 68, 69), (82, 81, 49, 50), (79, 78, 46, 47), (98, 97, 65, 66), (78, 77, 45, 46), (94, 93, 61, 62), (80, 79, 47, 48), (96, 95, 63, 64), (75, 74, 42, 43), (91, 90, 58, 59), (102, 71, 134, 103), (101, 102, 103, 104), (100, 101, 104, 105), (99, 100, 105, 106), (98, 99, 106, 107), (97, 98, 107, 108), (96, 97, 108, 109), (95, 96, 109, 110), (94, 95, 110, 111), (93, 94, 111, 112), (92, 93, 112, 113), (91, 92, 113, 114), (90, 91, 114, 115), (89, 90, 115, 116), (88, 89, 116, 117), (87, 88, 117, 118), (86, 87, 118, 119), (85, 86, 119, 120), (84, 85, 120, 121), (83, 84, 121, 122), (82, 83, 122, 123), (81, 82, 123, 124), (80, 81, 124, 125), (79, 80, 125, 126), (78, 79, 126, 127), (77, 78, 127, 128), (76, 77, 128, 129), (75, 76, 129, 130), (74, 75, 130, 131), (73, 74, 131, 132), (72, 73, 132, 133), (71, 72, 133, 134), (134, 133, 135), (133, 132, 135), (132, 131, 135), (131, 130, 135), (130, 129, 135), (129, 128, 135), (128, 127, 135), (127, 126, 135), (126, 125, 135), (125, 124, 135), (124, 123, 135), (123, 122, 135), (122, 121, 135), (121, 120, 135), (120, 119, 135), (119, 118, 135), (118, 117, 135), (117, 116, 135), (116, 115, 135), (115, 114, 135), (114, 113, 135), (113, 112, 135), (112, 111, 135), (111, 110, 135), (110, 109, 135), (109, 108, 135), (108, 107, 135), (107, 106, 135), (106, 105, 135), (105, 104, 135), (104, 103, 135), (103, 134, 135)])
me_cube_009.materials.append(mat_moviles)
me_cube_009.use_remesh_preserve_volume = False
me_cube_009.use_remesh_preserve_attributes = False
me_cube_009.use_mirror_vertex_groups = False
me_cube_009.update()
me_cylinder_006 = bpy.data.meshes.new('Cylinder.006')
me_cylinder_006.from_pydata([(-0.1951, 0.9808, 0.774), (-0.3827, 0.9239, 0.774), (-0.5556, 0.8315, 0.774), (-0.7071, 0.7071, 0.774), (-0.8315, 0.5556, 0.774), (-0.9239, 0.3827, 0.774), (-0.9808, 0.1951, 0.774), (-1.0, 9.997e-07, 0.774), (-0.9808, -0.1951, 0.774), (-0.9239, -0.3827, 0.774), (-0.8315, -0.5556, 0.774), (-0.7071, -0.7071, 0.774), (-0.5556, -0.8315, 0.774), (-0.3827, -0.9239, 0.774), (-0.1951, -0.9808, 0.774), (-3.258e-07, -1.0, 0.774), (0.1951, -0.9808, 0.774), (0.3827, -0.9239, 0.774), (0.5556, -0.8315, 0.774), (0.7071, -0.7071, 0.774), (0.8315, -0.5556, 0.774), (0.9239, -0.3827, 0.774), (0.9808, -0.1951, 0.774), (1.0, 1.096e-07, 0.774), (0.9808, 0.1951, 0.774), (0.9239, 0.3827, 0.774), (0.8315, 0.5556, 0.774), (0.7071, 0.7071, 0.774), (0.5556, 0.8315, 0.774), (0.3827, 0.9239, 0.774), (0.1951, 0.9808, 0.774), (0.0, 1.0, 0.774), (-0.2211, 1.112, 0.7887), (-0.4337, 1.047, 0.7887), (-0.6297, 0.9424, 0.7887), (-0.8014, 0.8014, 0.7887), (-0.9424, 0.6297, 0.7887), (-1.047, 0.4337, 0.7887), (-1.112, 0.2211, 0.7887), (-1.133, 1.082e-06, 0.7887), (-1.112, -0.2211, 0.7887), (-1.047, -0.4337, 0.7887), (-0.9424, -0.6297, 0.7887), (-0.8014, -0.8014, 0.7887), (-0.6297, -0.9424, 0.7887), (-0.4337, -1.047, 0.7887), (-0.2211, -1.112, 0.7887), (-3.812e-07, -1.133, 0.7887), (0.2211, -1.112, 0.7887), (0.4337, -1.047, 0.7887), (0.6297, -0.9424, 0.7887), (0.8014, -0.8014, 0.7887), (0.9424, -0.6297, 0.7887), (1.047, -0.4337, 0.7887), (1.112, -0.2211, 0.7887), (1.133, 7.345e-08, 0.7887), (1.112, 0.2211, 0.7887), (1.047, 0.4337, 0.7887), (0.9424, 0.6297, 0.7887), (0.8014, 0.8014, 0.7887), (0.6297, 0.9424, 0.7887), (0.4337, 1.047, 0.7887), (0.2211, 1.112, 0.7887), (-1.193e-08, 1.133, 0.7887), (-0.1799, 0.9044, 1.027), (-0.3529, 0.8519, 1.027), (-0.5123, 0.7667, 1.027), (-0.652, 0.652, 1.027), (-0.7667, 0.5123, 1.027), (-0.8519, 0.3529, 1.027), (-0.9044, 0.1799, 1.027), (-0.9221, 9.164e-07, 1.027), (-0.9044, -0.1799, 1.027), (-0.8519, -0.3529, 1.027), (-0.7667, -0.5123, 1.027), (-0.652, -0.652, 1.027), (-0.5123, -0.7667, 1.027), (-0.3529, -0.8519, 1.027), (-0.1799, -0.9044, 1.027), (-2.955e-07, -0.9221, 1.027), (0.1799, -0.9044, 1.027), (0.3529, -0.8519, 1.027), (0.5123, -0.7667, 1.027), (0.652, -0.652, 1.027), (0.7667, -0.5123, 1.027), (0.8519, -0.3529, 1.027), (0.9044, -0.1799, 1.027), (0.9221, 9.564e-08, 1.027), (0.9044, 0.1799, 1.027), (0.8519, 0.3529, 1.027), (0.7667, 0.5123, 1.027), (0.652, 0.652, 1.027), (0.5123, 0.7667, 1.027), (0.3529, 0.8519, 1.027), (0.1799, 0.9044, 1.027), (4.993e-09, 0.9221, 1.027), (0.0, 1.0, 0.0), (0.1951, 0.9808, 0.0), (0.3827, 0.9239, 0.0), (0.5556, 0.8315, 0.0), (0.7071, 0.7071, 0.0), (0.8315, 0.5556, 0.0), (0.9239, 0.3827, 0.0), (0.9808, 0.1951, 0.0), (1.0, 1.88e-07, 0.0), (0.9808, -0.1951, 0.0), (0.9239, -0.3827, 0.0), (0.8315, -0.5556, 0.0), (0.7071, -0.7071, 0.0), (0.5556, -0.8315, 0.0), (0.3827, -0.9239, 0.0), (0.1951, -0.9808, 0.0), (-3.258e-07, -1.0, 0.0), (-0.1951, -0.9808, 0.0), (-0.3827, -0.9239, 0.0), (-0.5556, -0.8315, 0.0), (-0.7071, -0.7071, 0.0), (-0.8315, -0.5556, 0.0), (-0.9239, -0.3827, 0.0), (-0.9808, -0.1951, 0.0), (-1.0, 1.078e-06, 0.0), (-0.9808, 0.1951, 0.0), (-0.9239, 0.3827, 0.0), (-0.8315, 0.5556, 0.0), (-0.7071, 0.7071, 0.0), (-0.5556, 0.8315, 0.0), (-0.3827, 0.9239, 0.0), (-0.1951, 0.9808, 0.0), (6.729e-08, 3.678e-07, 1.027)], [], [(121, 120, 7, 6), (122, 121, 6, 5), (123, 122, 5, 4), (124, 123, 4, 3), (125, 124, 3, 2), (126, 125, 2, 1), (1, 0, 127, 126), (0, 31, 96, 127), (98, 97, 30, 29), (99, 98, 29, 28), (100, 99, 28, 27), (101, 100, 27, 26), (102, 101, 26, 25), (103, 102, 25, 24), (104, 103, 24, 23), (105, 104, 23, 22), (106, 105, 22, 21), (107, 106, 21, 20), (108, 107, 20, 19), (109, 108, 19, 18), (110, 109, 18, 17), (111, 110, 17, 16), (112, 111, 16, 15), (113, 112, 15, 14), (114, 113, 14, 13), (115, 114, 13, 12), (116, 115, 12, 11), (117, 116, 11, 10), (118, 117, 10, 9), (97, 96, 31, 30), (119, 118, 9, 8), (120, 119, 8, 7), (30, 31, 63, 62), (41, 42, 74, 73), (28, 29, 61, 60), (26, 27, 59, 58), (24, 25, 57, 56), (22, 23, 55, 54), (20, 21, 53, 52), (18, 19, 51, 50), (16, 17, 49, 48), (14, 15, 47, 46), (12, 13, 45, 44), (10, 11, 43, 42), (8, 9, 41, 40), (29, 30, 62, 61), (6, 7, 39, 38), (27, 28, 60, 59), (4, 5, 37, 36), (25, 26, 58, 57), (2, 3, 35, 34), (23, 24, 56, 55), (0, 1, 33, 32), (21, 22, 54, 53), (19, 20, 52, 51), (17, 18, 50, 49), (15, 16, 48, 47), (13, 14, 46, 45), (11, 12, 44, 43), (9, 10, 42, 41), (7, 8, 40, 39), (5, 6, 38, 37), (3, 4, 36, 35), (1, 2, 34, 33), (31, 0, 32, 63), (38, 39, 71, 70), (35, 36, 68, 67), (32, 33, 65, 64), (61, 62, 94, 93), (58, 59, 91, 90), (55, 56, 88, 87), (52, 53, 85, 84), (49, 50, 82, 81), (46, 47, 79, 78), (43, 44, 76, 75), (40, 41, 73, 72), (37, 38, 70, 69), (34, 35, 67, 66), (63, 32, 64, 95), (60, 61, 93, 92), (57, 58, 90, 89), (54, 55, 87, 86), (51, 52, 84, 83), (48, 49, 81, 80), (45, 46, 78, 77), (42, 43, 75, 74), (39, 40, 72, 71), (36, 37, 69, 68), (33, 34, 66, 65), (62, 63, 95, 94), (59, 60, 92, 91), (56, 57, 89, 88), (53, 54, 86, 85), (50, 51, 83, 82), (47, 48, 80, 79), (44, 45, 77, 76), (94, 95, 128), (93, 94, 128), (92, 93, 128), (91, 92, 128), (90, 91, 128), (89, 90, 128), (88, 89, 128), (87, 88, 128), (86, 87, 128), (85, 86, 128), (84, 85, 128), (83, 84, 128), (82, 83, 128), (81, 82, 128), (80, 81, 128), (79, 80, 128), (78, 79, 128), (77, 78, 128), (76, 77, 128), (75, 76, 128), (74, 75, 128), (73, 74, 128), (72, 73, 128), (71, 72, 128), (70, 71, 128), (69, 70, 128), (68, 69, 128), (67, 68, 128), (66, 67, 128), (65, 66, 128), (64, 65, 128), (95, 64, 128)])
me_cylinder_006.materials.append(mat_pasadores)
me_cylinder_006.use_remesh_preserve_volume = False
me_cylinder_006.use_remesh_preserve_attributes = False
me_cylinder_006.use_mirror_vertex_groups = False
me_cylinder_006.update()
me_cylinder_005 = bpy.data.meshes.new('Cylinder.005')
me_cylinder_005.from_pydata([(-0.1951, 0.9808, 0.774), (-0.3827, 0.9239, 0.774), (-0.5556, 0.8315, 0.774), (-0.7071, 0.7071, 0.774), (-0.8315, 0.5556, 0.774), (-0.9239, 0.3827, 0.774), (-0.9808, 0.1951, 0.774), (-1.0, 9.997e-07, 0.774), (-0.9808, -0.1951, 0.774), (-0.9239, -0.3827, 0.774), (-0.8315, -0.5556, 0.774), (-0.7071, -0.7071, 0.774), (-0.5556, -0.8315, 0.774), (-0.3827, -0.9239, 0.774), (-0.1951, -0.9808, 0.774), (-3.258e-07, -1.0, 0.774), (0.1951, -0.9808, 0.774), (0.3827, -0.9239, 0.774), (0.5556, -0.8315, 0.774), (0.7071, -0.7071, 0.774), (0.8315, -0.5556, 0.774), (0.9239, -0.3827, 0.774), (0.9808, -0.1951, 0.774), (1.0, 1.096e-07, 0.774), (0.9808, 0.1951, 0.774), (0.9239, 0.3827, 0.774), (0.8315, 0.5556, 0.774), (0.7071, 0.7071, 0.774), (0.5556, 0.8315, 0.774), (0.3827, 0.9239, 0.774), (0.1951, 0.9808, 0.774), (0.0, 1.0, 0.774), (-0.2211, 1.112, 0.7887), (-0.4337, 1.047, 0.7887), (-0.6297, 0.9424, 0.7887), (-0.8014, 0.8014, 0.7887), (-0.9424, 0.6297, 0.7887), (-1.047, 0.4337, 0.7887), (-1.112, 0.2211, 0.7887), (-1.133, 1.082e-06, 0.7887), (-1.112, -0.2211, 0.7887), (-1.047, -0.4337, 0.7887), (-0.9424, -0.6297, 0.7887), (-0.8014, -0.8014, 0.7887), (-0.6297, -0.9424, 0.7887), (-0.4337, -1.047, 0.7887), (-0.2211, -1.112, 0.7887), (-3.812e-07, -1.133, 0.7887), (0.2211, -1.112, 0.7887), (0.4337, -1.047, 0.7887), (0.6297, -0.9424, 0.7887), (0.8014, -0.8014, 0.7887), (0.9424, -0.6297, 0.7887), (1.047, -0.4337, 0.7887), (1.112, -0.2211, 0.7887), (1.133, 7.345e-08, 0.7887), (1.112, 0.2211, 0.7887), (1.047, 0.4337, 0.7887), (0.9424, 0.6297, 0.7887), (0.8014, 0.8014, 0.7887), (0.6297, 0.9424, 0.7887), (0.4337, 1.047, 0.7887), (0.2211, 1.112, 0.7887), (-1.193e-08, 1.133, 0.7887), (-0.1799, 0.9044, 1.027), (-0.3529, 0.8519, 1.027), (-0.5123, 0.7667, 1.027), (-0.652, 0.652, 1.027), (-0.7667, 0.5123, 1.027), (-0.8519, 0.3529, 1.027), (-0.9044, 0.1799, 1.027), (-0.9221, 9.164e-07, 1.027), (-0.9044, -0.1799, 1.027), (-0.8519, -0.3529, 1.027), (-0.7667, -0.5123, 1.027), (-0.652, -0.652, 1.027), (-0.5123, -0.7667, 1.027), (-0.3529, -0.8519, 1.027), (-0.1799, -0.9044, 1.027), (-2.955e-07, -0.9221, 1.027), (0.1799, -0.9044, 1.027), (0.3529, -0.8519, 1.027), (0.5123, -0.7667, 1.027), (0.652, -0.652, 1.027), (0.7667, -0.5123, 1.027), (0.8519, -0.3529, 1.027), (0.9044, -0.1799, 1.027), (0.9221, 9.564e-08, 1.027), (0.9044, 0.1799, 1.027), (0.8519, 0.3529, 1.027), (0.7667, 0.5123, 1.027), (0.652, 0.652, 1.027), (0.5123, 0.7667, 1.027), (0.3529, 0.8519, 1.027), (0.1799, 0.9044, 1.027), (4.993e-09, 0.9221, 1.027), (0.0, 1.0, 0.0), (0.1951, 0.9808, 0.0), (0.3827, 0.9239, 0.0), (0.5556, 0.8315, 0.0), (0.7071, 0.7071, 0.0), (0.8315, 0.5556, 0.0), (0.9239, 0.3827, 0.0), (0.9808, 0.1951, 0.0), (1.0, 1.88e-07, 0.0), (0.9808, -0.1951, 0.0), (0.9239, -0.3827, 0.0), (0.8315, -0.5556, 0.0), (0.7071, -0.7071, 0.0), (0.5556, -0.8315, 0.0), (0.3827, -0.9239, 0.0), (0.1951, -0.9808, 0.0), (-3.258e-07, -1.0, 0.0), (-0.1951, -0.9808, 0.0), (-0.3827, -0.9239, 0.0), (-0.5556, -0.8315, 0.0), (-0.7071, -0.7071, 0.0), (-0.8315, -0.5556, 0.0), (-0.9239, -0.3827, 0.0), (-0.9808, -0.1951, 0.0), (-1.0, 1.078e-06, 0.0), (-0.9808, 0.1951, 0.0), (-0.9239, 0.3827, 0.0), (-0.8315, 0.5556, 0.0), (-0.7071, 0.7071, 0.0), (-0.5556, 0.8315, 0.0), (-0.3827, 0.9239, 0.0), (-0.1951, 0.9808, 0.0), (6.729e-08, 3.678e-07, 1.027)], [], [(121, 120, 7, 6), (122, 121, 6, 5), (123, 122, 5, 4), (124, 123, 4, 3), (125, 124, 3, 2), (126, 125, 2, 1), (1, 0, 127, 126), (0, 31, 96, 127), (98, 97, 30, 29), (99, 98, 29, 28), (100, 99, 28, 27), (101, 100, 27, 26), (102, 101, 26, 25), (103, 102, 25, 24), (104, 103, 24, 23), (105, 104, 23, 22), (106, 105, 22, 21), (107, 106, 21, 20), (108, 107, 20, 19), (109, 108, 19, 18), (110, 109, 18, 17), (111, 110, 17, 16), (112, 111, 16, 15), (113, 112, 15, 14), (114, 113, 14, 13), (115, 114, 13, 12), (116, 115, 12, 11), (117, 116, 11, 10), (118, 117, 10, 9), (97, 96, 31, 30), (119, 118, 9, 8), (120, 119, 8, 7), (30, 31, 63, 62), (41, 42, 74, 73), (28, 29, 61, 60), (26, 27, 59, 58), (24, 25, 57, 56), (22, 23, 55, 54), (20, 21, 53, 52), (18, 19, 51, 50), (16, 17, 49, 48), (14, 15, 47, 46), (12, 13, 45, 44), (10, 11, 43, 42), (8, 9, 41, 40), (29, 30, 62, 61), (6, 7, 39, 38), (27, 28, 60, 59), (4, 5, 37, 36), (25, 26, 58, 57), (2, 3, 35, 34), (23, 24, 56, 55), (0, 1, 33, 32), (21, 22, 54, 53), (19, 20, 52, 51), (17, 18, 50, 49), (15, 16, 48, 47), (13, 14, 46, 45), (11, 12, 44, 43), (9, 10, 42, 41), (7, 8, 40, 39), (5, 6, 38, 37), (3, 4, 36, 35), (1, 2, 34, 33), (31, 0, 32, 63), (38, 39, 71, 70), (35, 36, 68, 67), (32, 33, 65, 64), (61, 62, 94, 93), (58, 59, 91, 90), (55, 56, 88, 87), (52, 53, 85, 84), (49, 50, 82, 81), (46, 47, 79, 78), (43, 44, 76, 75), (40, 41, 73, 72), (37, 38, 70, 69), (34, 35, 67, 66), (63, 32, 64, 95), (60, 61, 93, 92), (57, 58, 90, 89), (54, 55, 87, 86), (51, 52, 84, 83), (48, 49, 81, 80), (45, 46, 78, 77), (42, 43, 75, 74), (39, 40, 72, 71), (36, 37, 69, 68), (33, 34, 66, 65), (62, 63, 95, 94), (59, 60, 92, 91), (56, 57, 89, 88), (53, 54, 86, 85), (50, 51, 83, 82), (47, 48, 80, 79), (44, 45, 77, 76), (94, 95, 128), (93, 94, 128), (92, 93, 128), (91, 92, 128), (90, 91, 128), (89, 90, 128), (88, 89, 128), (87, 88, 128), (86, 87, 128), (85, 86, 128), (84, 85, 128), (83, 84, 128), (82, 83, 128), (81, 82, 128), (80, 81, 128), (79, 80, 128), (78, 79, 128), (77, 78, 128), (76, 77, 128), (75, 76, 128), (74, 75, 128), (73, 74, 128), (72, 73, 128), (71, 72, 128), (70, 71, 128), (69, 70, 128), (68, 69, 128), (67, 68, 128), (66, 67, 128), (65, 66, 128), (64, 65, 128), (95, 64, 128)])
me_cylinder_005.materials.append(mat_pasadores)
me_cylinder_005.use_remesh_preserve_volume = False
me_cylinder_005.use_remesh_preserve_attributes = False
me_cylinder_005.use_mirror_vertex_groups = False
me_cylinder_005.update()
me_cylinder_004 = bpy.data.meshes.new('Cylinder.004')
me_cylinder_004.from_pydata([(-0.1951, 0.9808, 0.774), (-0.3827, 0.9239, 0.774), (-0.5556, 0.8315, 0.774), (-0.7071, 0.7071, 0.774), (-0.8315, 0.5556, 0.774), (-0.9239, 0.3827, 0.774), (-0.9808, 0.1951, 0.774), (-1.0, 9.997e-07, 0.774), (-0.9808, -0.1951, 0.774), (-0.9239, -0.3827, 0.774), (-0.8315, -0.5556, 0.774), (-0.7071, -0.7071, 0.774), (-0.5556, -0.8315, 0.774), (-0.3827, -0.9239, 0.774), (-0.1951, -0.9808, 0.774), (-3.258e-07, -1.0, 0.774), (0.1951, -0.9808, 0.774), (0.3827, -0.9239, 0.774), (0.5556, -0.8315, 0.774), (0.7071, -0.7071, 0.774), (0.8315, -0.5556, 0.774), (0.9239, -0.3827, 0.774), (0.9808, -0.1951, 0.774), (1.0, 1.096e-07, 0.774), (0.9808, 0.1951, 0.774), (0.9239, 0.3827, 0.774), (0.8315, 0.5556, 0.774), (0.7071, 0.7071, 0.774), (0.5556, 0.8315, 0.774), (0.3827, 0.9239, 0.774), (0.1951, 0.9808, 0.774), (0.0, 1.0, 0.774), (-0.2211, 1.112, 0.7887), (-0.4337, 1.047, 0.7887), (-0.6297, 0.9424, 0.7887), (-0.8014, 0.8014, 0.7887), (-0.9424, 0.6297, 0.7887), (-1.047, 0.4337, 0.7887), (-1.112, 0.2211, 0.7887), (-1.133, 1.082e-06, 0.7887), (-1.112, -0.2211, 0.7887), (-1.047, -0.4337, 0.7887), (-0.9424, -0.6297, 0.7887), (-0.8014, -0.8014, 0.7887), (-0.6297, -0.9424, 0.7887), (-0.4337, -1.047, 0.7887), (-0.2211, -1.112, 0.7887), (-3.812e-07, -1.133, 0.7887), (0.2211, -1.112, 0.7887), (0.4337, -1.047, 0.7887), (0.6297, -0.9424, 0.7887), (0.8014, -0.8014, 0.7887), (0.9424, -0.6297, 0.7887), (1.047, -0.4337, 0.7887), (1.112, -0.2211, 0.7887), (1.133, 7.345e-08, 0.7887), (1.112, 0.2211, 0.7887), (1.047, 0.4337, 0.7887), (0.9424, 0.6297, 0.7887), (0.8014, 0.8014, 0.7887), (0.6297, 0.9424, 0.7887), (0.4337, 1.047, 0.7887), (0.2211, 1.112, 0.7887), (-1.193e-08, 1.133, 0.7887), (-0.1799, 0.9044, 1.027), (-0.3529, 0.8519, 1.027), (-0.5123, 0.7667, 1.027), (-0.652, 0.652, 1.027), (-0.7667, 0.5123, 1.027), (-0.8519, 0.3529, 1.027), (-0.9044, 0.1799, 1.027), (-0.9221, 9.164e-07, 1.027), (-0.9044, -0.1799, 1.027), (-0.8519, -0.3529, 1.027), (-0.7667, -0.5123, 1.027), (-0.652, -0.652, 1.027), (-0.5123, -0.7667, 1.027), (-0.3529, -0.8519, 1.027), (-0.1799, -0.9044, 1.027), (-2.955e-07, -0.9221, 1.027), (0.1799, -0.9044, 1.027), (0.3529, -0.8519, 1.027), (0.5123, -0.7667, 1.027), (0.652, -0.652, 1.027), (0.7667, -0.5123, 1.027), (0.8519, -0.3529, 1.027), (0.9044, -0.1799, 1.027), (0.9221, 9.564e-08, 1.027), (0.9044, 0.1799, 1.027), (0.8519, 0.3529, 1.027), (0.7667, 0.5123, 1.027), (0.652, 0.652, 1.027), (0.5123, 0.7667, 1.027), (0.3529, 0.8519, 1.027), (0.1799, 0.9044, 1.027), (4.993e-09, 0.9221, 1.027), (0.0, 1.0, 0.0), (0.1951, 0.9808, 0.0), (0.3827, 0.9239, 0.0), (0.5556, 0.8315, 0.0), (0.7071, 0.7071, 0.0), (0.8315, 0.5556, 0.0), (0.9239, 0.3827, 0.0), (0.9808, 0.1951, 0.0), (1.0, 1.88e-07, 0.0), (0.9808, -0.1951, 0.0), (0.9239, -0.3827, 0.0), (0.8315, -0.5556, 0.0), (0.7071, -0.7071, 0.0), (0.5556, -0.8315, 0.0), (0.3827, -0.9239, 0.0), (0.1951, -0.9808, 0.0), (-3.258e-07, -1.0, 0.0), (-0.1951, -0.9808, 0.0), (-0.3827, -0.9239, 0.0), (-0.5556, -0.8315, 0.0), (-0.7071, -0.7071, 0.0), (-0.8315, -0.5556, 0.0), (-0.9239, -0.3827, 0.0), (-0.9808, -0.1951, 0.0), (-1.0, 1.078e-06, 0.0), (-0.9808, 0.1951, 0.0), (-0.9239, 0.3827, 0.0), (-0.8315, 0.5556, 0.0), (-0.7071, 0.7071, 0.0), (-0.5556, 0.8315, 0.0), (-0.3827, 0.9239, 0.0), (-0.1951, 0.9808, 0.0), (6.729e-08, 3.678e-07, 1.027)], [], [(121, 120, 7, 6), (122, 121, 6, 5), (123, 122, 5, 4), (124, 123, 4, 3), (125, 124, 3, 2), (126, 125, 2, 1), (1, 0, 127, 126), (0, 31, 96, 127), (98, 97, 30, 29), (99, 98, 29, 28), (100, 99, 28, 27), (101, 100, 27, 26), (102, 101, 26, 25), (103, 102, 25, 24), (104, 103, 24, 23), (105, 104, 23, 22), (106, 105, 22, 21), (107, 106, 21, 20), (108, 107, 20, 19), (109, 108, 19, 18), (110, 109, 18, 17), (111, 110, 17, 16), (112, 111, 16, 15), (113, 112, 15, 14), (114, 113, 14, 13), (115, 114, 13, 12), (116, 115, 12, 11), (117, 116, 11, 10), (118, 117, 10, 9), (97, 96, 31, 30), (119, 118, 9, 8), (120, 119, 8, 7), (30, 31, 63, 62), (41, 42, 74, 73), (28, 29, 61, 60), (26, 27, 59, 58), (24, 25, 57, 56), (22, 23, 55, 54), (20, 21, 53, 52), (18, 19, 51, 50), (16, 17, 49, 48), (14, 15, 47, 46), (12, 13, 45, 44), (10, 11, 43, 42), (8, 9, 41, 40), (29, 30, 62, 61), (6, 7, 39, 38), (27, 28, 60, 59), (4, 5, 37, 36), (25, 26, 58, 57), (2, 3, 35, 34), (23, 24, 56, 55), (0, 1, 33, 32), (21, 22, 54, 53), (19, 20, 52, 51), (17, 18, 50, 49), (15, 16, 48, 47), (13, 14, 46, 45), (11, 12, 44, 43), (9, 10, 42, 41), (7, 8, 40, 39), (5, 6, 38, 37), (3, 4, 36, 35), (1, 2, 34, 33), (31, 0, 32, 63), (38, 39, 71, 70), (35, 36, 68, 67), (32, 33, 65, 64), (61, 62, 94, 93), (58, 59, 91, 90), (55, 56, 88, 87), (52, 53, 85, 84), (49, 50, 82, 81), (46, 47, 79, 78), (43, 44, 76, 75), (40, 41, 73, 72), (37, 38, 70, 69), (34, 35, 67, 66), (63, 32, 64, 95), (60, 61, 93, 92), (57, 58, 90, 89), (54, 55, 87, 86), (51, 52, 84, 83), (48, 49, 81, 80), (45, 46, 78, 77), (42, 43, 75, 74), (39, 40, 72, 71), (36, 37, 69, 68), (33, 34, 66, 65), (62, 63, 95, 94), (59, 60, 92, 91), (56, 57, 89, 88), (53, 54, 86, 85), (50, 51, 83, 82), (47, 48, 80, 79), (44, 45, 77, 76), (94, 95, 128), (93, 94, 128), (92, 93, 128), (91, 92, 128), (90, 91, 128), (89, 90, 128), (88, 89, 128), (87, 88, 128), (86, 87, 128), (85, 86, 128), (84, 85, 128), (83, 84, 128), (82, 83, 128), (81, 82, 128), (80, 81, 128), (79, 80, 128), (78, 79, 128), (77, 78, 128), (76, 77, 128), (75, 76, 128), (74, 75, 128), (73, 74, 128), (72, 73, 128), (71, 72, 128), (70, 71, 128), (69, 70, 128), (68, 69, 128), (67, 68, 128), (66, 67, 128), (65, 66, 128), (64, 65, 128), (95, 64, 128)])
me_cylinder_004.materials.append(mat_pasadores)
me_cylinder_004.use_remesh_preserve_volume = False
me_cylinder_004.use_remesh_preserve_attributes = False
me_cylinder_004.use_mirror_vertex_groups = False
me_cylinder_004.update()
me_cylinder_003 = bpy.data.meshes.new('Cylinder.003')
me_cylinder_003.from_pydata([(-0.1951, 0.9808, 0.774), (-0.3827, 0.9239, 0.774), (-0.5556, 0.8315, 0.774), (-0.7071, 0.7071, 0.774), (-0.8315, 0.5556, 0.774), (-0.9239, 0.3827, 0.774), (-0.9808, 0.1951, 0.774), (-1.0, 9.997e-07, 0.774), (-0.9808, -0.1951, 0.774), (-0.9239, -0.3827, 0.774), (-0.8315, -0.5556, 0.774), (-0.7071, -0.7071, 0.774), (-0.5556, -0.8315, 0.774), (-0.3827, -0.9239, 0.774), (-0.1951, -0.9808, 0.774), (-3.258e-07, -1.0, 0.774), (0.1951, -0.9808, 0.774), (0.3827, -0.9239, 0.774), (0.5556, -0.8315, 0.774), (0.7071, -0.7071, 0.774), (0.8315, -0.5556, 0.774), (0.9239, -0.3827, 0.774), (0.9808, -0.1951, 0.774), (1.0, 1.096e-07, 0.774), (0.9808, 0.1951, 0.774), (0.9239, 0.3827, 0.774), (0.8315, 0.5556, 0.774), (0.7071, 0.7071, 0.774), (0.5556, 0.8315, 0.774), (0.3827, 0.9239, 0.774), (0.1951, 0.9808, 0.774), (0.0, 1.0, 0.774), (-0.2211, 1.112, 0.7887), (-0.4337, 1.047, 0.7887), (-0.6297, 0.9424, 0.7887), (-0.8014, 0.8014, 0.7887), (-0.9424, 0.6297, 0.7887), (-1.047, 0.4337, 0.7887), (-1.112, 0.2211, 0.7887), (-1.133, 1.082e-06, 0.7887), (-1.112, -0.2211, 0.7887), (-1.047, -0.4337, 0.7887), (-0.9424, -0.6297, 0.7887), (-0.8014, -0.8014, 0.7887), (-0.6297, -0.9424, 0.7887), (-0.4337, -1.047, 0.7887), (-0.2211, -1.112, 0.7887), (-3.812e-07, -1.133, 0.7887), (0.2211, -1.112, 0.7887), (0.4337, -1.047, 0.7887), (0.6297, -0.9424, 0.7887), (0.8014, -0.8014, 0.7887), (0.9424, -0.6297, 0.7887), (1.047, -0.4337, 0.7887), (1.112, -0.2211, 0.7887), (1.133, 7.345e-08, 0.7887), (1.112, 0.2211, 0.7887), (1.047, 0.4337, 0.7887), (0.9424, 0.6297, 0.7887), (0.8014, 0.8014, 0.7887), (0.6297, 0.9424, 0.7887), (0.4337, 1.047, 0.7887), (0.2211, 1.112, 0.7887), (-1.193e-08, 1.133, 0.7887), (-0.1799, 0.9044, 1.027), (-0.3529, 0.8519, 1.027), (-0.5123, 0.7667, 1.027), (-0.652, 0.652, 1.027), (-0.7667, 0.5123, 1.027), (-0.8519, 0.3529, 1.027), (-0.9044, 0.1799, 1.027), (-0.9221, 9.164e-07, 1.027), (-0.9044, -0.1799, 1.027), (-0.8519, -0.3529, 1.027), (-0.7667, -0.5123, 1.027), (-0.652, -0.652, 1.027), (-0.5123, -0.7667, 1.027), (-0.3529, -0.8519, 1.027), (-0.1799, -0.9044, 1.027), (-2.955e-07, -0.9221, 1.027), (0.1799, -0.9044, 1.027), (0.3529, -0.8519, 1.027), (0.5123, -0.7667, 1.027), (0.652, -0.652, 1.027), (0.7667, -0.5123, 1.027), (0.8519, -0.3529, 1.027), (0.9044, -0.1799, 1.027), (0.9221, 9.564e-08, 1.027), (0.9044, 0.1799, 1.027), (0.8519, 0.3529, 1.027), (0.7667, 0.5123, 1.027), (0.652, 0.652, 1.027), (0.5123, 0.7667, 1.027), (0.3529, 0.8519, 1.027), (0.1799, 0.9044, 1.027), (4.993e-09, 0.9221, 1.027), (0.0, 1.0, 0.0), (0.1951, 0.9808, 0.0), (0.3827, 0.9239, 0.0), (0.5556, 0.8315, 0.0), (0.7071, 0.7071, 0.0), (0.8315, 0.5556, 0.0), (0.9239, 0.3827, 0.0), (0.9808, 0.1951, 0.0), (1.0, 1.88e-07, 0.0), (0.9808, -0.1951, 0.0), (0.9239, -0.3827, 0.0), (0.8315, -0.5556, 0.0), (0.7071, -0.7071, 0.0), (0.5556, -0.8315, 0.0), (0.3827, -0.9239, 0.0), (0.1951, -0.9808, 0.0), (-3.258e-07, -1.0, 0.0), (-0.1951, -0.9808, 0.0), (-0.3827, -0.9239, 0.0), (-0.5556, -0.8315, 0.0), (-0.7071, -0.7071, 0.0), (-0.8315, -0.5556, 0.0), (-0.9239, -0.3827, 0.0), (-0.9808, -0.1951, 0.0), (-1.0, 1.078e-06, 0.0), (-0.9808, 0.1951, 0.0), (-0.9239, 0.3827, 0.0), (-0.8315, 0.5556, 0.0), (-0.7071, 0.7071, 0.0), (-0.5556, 0.8315, 0.0), (-0.3827, 0.9239, 0.0), (-0.1951, 0.9808, 0.0), (6.729e-08, 3.678e-07, 1.027)], [], [(121, 120, 7, 6), (122, 121, 6, 5), (123, 122, 5, 4), (124, 123, 4, 3), (125, 124, 3, 2), (126, 125, 2, 1), (1, 0, 127, 126), (0, 31, 96, 127), (98, 97, 30, 29), (99, 98, 29, 28), (100, 99, 28, 27), (101, 100, 27, 26), (102, 101, 26, 25), (103, 102, 25, 24), (104, 103, 24, 23), (105, 104, 23, 22), (106, 105, 22, 21), (107, 106, 21, 20), (108, 107, 20, 19), (109, 108, 19, 18), (110, 109, 18, 17), (111, 110, 17, 16), (112, 111, 16, 15), (113, 112, 15, 14), (114, 113, 14, 13), (115, 114, 13, 12), (116, 115, 12, 11), (117, 116, 11, 10), (118, 117, 10, 9), (97, 96, 31, 30), (119, 118, 9, 8), (120, 119, 8, 7), (30, 31, 63, 62), (41, 42, 74, 73), (28, 29, 61, 60), (26, 27, 59, 58), (24, 25, 57, 56), (22, 23, 55, 54), (20, 21, 53, 52), (18, 19, 51, 50), (16, 17, 49, 48), (14, 15, 47, 46), (12, 13, 45, 44), (10, 11, 43, 42), (8, 9, 41, 40), (29, 30, 62, 61), (6, 7, 39, 38), (27, 28, 60, 59), (4, 5, 37, 36), (25, 26, 58, 57), (2, 3, 35, 34), (23, 24, 56, 55), (0, 1, 33, 32), (21, 22, 54, 53), (19, 20, 52, 51), (17, 18, 50, 49), (15, 16, 48, 47), (13, 14, 46, 45), (11, 12, 44, 43), (9, 10, 42, 41), (7, 8, 40, 39), (5, 6, 38, 37), (3, 4, 36, 35), (1, 2, 34, 33), (31, 0, 32, 63), (38, 39, 71, 70), (35, 36, 68, 67), (32, 33, 65, 64), (61, 62, 94, 93), (58, 59, 91, 90), (55, 56, 88, 87), (52, 53, 85, 84), (49, 50, 82, 81), (46, 47, 79, 78), (43, 44, 76, 75), (40, 41, 73, 72), (37, 38, 70, 69), (34, 35, 67, 66), (63, 32, 64, 95), (60, 61, 93, 92), (57, 58, 90, 89), (54, 55, 87, 86), (51, 52, 84, 83), (48, 49, 81, 80), (45, 46, 78, 77), (42, 43, 75, 74), (39, 40, 72, 71), (36, 37, 69, 68), (33, 34, 66, 65), (62, 63, 95, 94), (59, 60, 92, 91), (56, 57, 89, 88), (53, 54, 86, 85), (50, 51, 83, 82), (47, 48, 80, 79), (44, 45, 77, 76), (94, 95, 128), (93, 94, 128), (92, 93, 128), (91, 92, 128), (90, 91, 128), (89, 90, 128), (88, 89, 128), (87, 88, 128), (86, 87, 128), (85, 86, 128), (84, 85, 128), (83, 84, 128), (82, 83, 128), (81, 82, 128), (80, 81, 128), (79, 80, 128), (78, 79, 128), (77, 78, 128), (76, 77, 128), (75, 76, 128), (74, 75, 128), (73, 74, 128), (72, 73, 128), (71, 72, 128), (70, 71, 128), (69, 70, 128), (68, 69, 128), (67, 68, 128), (66, 67, 128), (65, 66, 128), (64, 65, 128), (95, 64, 128)])
me_cylinder_003.materials.append(mat_pasadores)
me_cylinder_003.use_remesh_preserve_volume = False
me_cylinder_003.use_remesh_preserve_attributes = False
me_cylinder_003.use_mirror_vertex_groups = False
me_cylinder_003.update()
me_cylinder_002 = bpy.data.meshes.new('Cylinder.002')
me_cylinder_002.from_pydata([(-0.3405, 1.712, 2.019), (-0.6679, 1.612, 2.019), (-0.9696, 1.451, 2.019), (-1.234, 1.234, 2.019), (-1.451, 0.9696, 2.019), (-1.612, 0.6679, 2.019), (-1.712, 0.3405, 2.019), (-1.745, 1.289e-06, 2.019), (-1.712, -0.3405, 2.019), (-1.612, -0.6679, 2.019), (-1.451, -0.9696, 2.019), (-1.234, -1.234, 2.019), (-0.9696, -1.451, 2.019), (-0.6679, -1.612, 2.019), (-0.3405, -1.712, 2.019), (-6.289e-07, -1.745, 2.019), (0.3405, -1.712, 2.019), (0.6679, -1.612, 2.019), (0.9696, -1.451, 2.019), (1.234, -1.234, 2.019), (1.451, -0.9696, 2.019), (1.612, -0.6679, 2.019), (1.712, -0.3405, 2.019), (1.745, -2.644e-07, 2.019), (1.712, 0.3405, 2.019), (1.612, 0.6679, 2.019), (1.451, 0.9696, 2.019), (1.234, 1.234, 2.019), (0.9696, 1.451, 2.019), (0.6679, 1.612, 2.019), (0.3405, 1.712, 2.019), (-6.024e-08, 1.745, 2.019), (-0.3859, 1.94, 2.045), (-0.757, 1.827, 2.045), (-1.099, 1.645, 2.045), (-1.399, 1.399, 2.045), (-1.645, 1.099, 2.045), (-1.827, 0.757, 2.045), (-1.94, 0.3859, 2.045), (-1.978, 1.433e-06, 2.045), (-1.94, -0.3859, 2.045), (-1.827, -0.757, 2.045), (-1.645, -1.099, 2.045), (-1.399, -1.399, 2.045), (-1.099, -1.645, 2.045), (-0.757, -1.827, 2.045), (-0.3859, -1.94, 2.045), (-7.256e-07, -1.978, 2.045), (0.3859, -1.94, 2.045), (0.757, -1.827, 2.045), (1.099, -1.645, 2.045), (1.399, -1.399, 2.045), (1.645, -1.099, 2.045), (1.827, -0.757, 2.045), (1.94, -0.3859, 2.045), (1.978, -3.275e-07, 2.045), (1.94, 0.3859, 2.045), (1.827, 0.757, 2.045), (1.645, 1.099, 2.045), (1.399, 1.399, 2.045), (1.099, 1.645, 2.045), (0.757, 1.827, 2.045), (0.3859, 1.94, 2.045), (-8.107e-08, 1.978, 2.045), (-0.314, 1.578, 2.46), (-0.6158, 1.487, 2.46), (-0.8941, 1.338, 2.46), (-1.138, 1.138, 2.46), (-1.338, 0.8941, 2.46), (-1.487, 0.6158, 2.46), (-1.578, 0.314, 2.46), (-1.609, 1.144e-06, 2.46), (-1.578, -0.314, 2.46), (-1.487, -0.6158, 2.46), (-1.338, -0.8941, 2.46), (-1.138, -1.138, 2.46), (-0.8941, -1.338, 2.46), (-0.6158, -1.487, 2.46), (-0.314, -1.578, 2.46), (-5.759e-07, -1.609, 2.46), (0.314, -1.578, 2.46), (0.6158, -1.487, 2.46), (0.8941, -1.338, 2.46), (1.138, -1.138, 2.46), (1.338, -0.8941, 2.46), (1.487, -0.6158, 2.46), (1.578, -0.314, 2.46), (1.609, -2.888e-07, 2.46), (1.578, 0.314, 2.46), (1.487, 0.6158, 2.46), (1.338, 0.8941, 2.46), (1.138, 1.138, 2.46), (0.8941, 1.338, 2.46), (0.6158, 1.487, 2.46), (0.314, 1.578, 2.46), (-5.153e-08, 1.609, 2.46), (-0.3405, 1.712, -2.019), (-6.024e-08, 1.745, 0.0), (-0.6679, 1.612, -2.019), (0.3405, 1.712, 0.0), (-0.9696, 1.451, -2.019), (0.6679, 1.612, 0.0), (-1.234, 1.234, -2.019), (0.9696, 1.451, 0.0), (-1.451, 0.9696, -2.019), (1.234, 1.234, 0.0), (-1.612, 0.6679, -2.019), (1.451, 0.9696, 0.0), (-1.712, 0.3405, -2.019), (1.612, 0.6679, 0.0), (-1.745, 1.289e-06, -2.019), (1.712, 0.3405, 0.0), (-1.712, -0.3405, -2.019), (1.745, -1.275e-07, 0.0), (-1.612, -0.6679, -2.019), (1.712, -0.3405, 0.0), (-1.451, -0.9696, -2.019), (1.612, -0.6679, 0.0), (-1.234, -1.234, -2.019), (1.451, -0.9696, 0.0), (-0.9696, -1.451, -2.019), (1.234, -1.234, 0.0), (-0.6679, -1.612, -2.019), (0.9696, -1.451, 0.0), (-0.3405, -1.712, -2.019), (0.6679, -1.612, 0.0), (-6.289e-07, -1.745, -2.019), (0.3405, -1.712, 0.0), (0.3405, -1.712, -2.019), (-6.289e-07, -1.745, 0.0), (0.6679, -1.612, -2.019), (-0.3405, -1.712, 0.0), (0.9696, -1.451, -2.019), (-0.6679, -1.612, 0.0), (1.234, -1.234, -2.019), (-0.9696, -1.451, 0.0), (1.451, -0.9696, -2.019), (-1.234, -1.234, 0.0), (1.612, -0.6679, -2.019), (-1.451, -0.9696, 0.0), (1.712, -0.3405, -2.019), (-1.612, -0.6679, 0.0), (1.745, -2.644e-07, -2.019), (-1.712, -0.3405, 0.0), (1.712, 0.3405, -2.019), (-1.745, 1.426e-06, 0.0), (1.612, 0.6679, -2.019), (-1.712, 0.3405, 0.0), (1.451, 0.9696, -2.019), (-1.612, 0.6679, 0.0), (1.234, 1.234, -2.019), (-1.451, 0.9696, 0.0), (0.9696, 1.451, -2.019), (-1.234, 1.234, 0.0), (0.6679, 1.612, -2.019), (-0.9696, 1.451, 0.0), (0.3405, 1.712, -2.019), (-0.6679, 1.612, 0.0), (-6.024e-08, 1.745, -2.019), (-0.3405, 1.712, 0.0), (-0.3859, 1.94, -2.045), (-0.757, 1.827, -2.045), (-1.099, 1.645, -2.045), (-1.399, 1.399, -2.045), (-1.645, 1.099, -2.045), (-1.827, 0.757, -2.045), (-1.94, 0.3859, -2.045), (-1.978, 1.433e-06, -2.045), (-1.94, -0.3859, -2.045), (-1.827, -0.757, -2.045), (-1.645, -1.099, -2.045), (-1.399, -1.399, -2.045), (-1.099, -1.645, -2.045), (-0.757, -1.827, -2.045), (-0.3859, -1.94, -2.045), (-7.256e-07, -1.978, -2.045), (0.3859, -1.94, -2.045), (0.757, -1.827, -2.045), (1.099, -1.645, -2.045), (1.399, -1.399, -2.045), (1.645, -1.099, -2.045), (1.827, -0.757, -2.045), (1.94, -0.3859, -2.045), (1.978, -3.275e-07, -2.045), (1.94, 0.3859, -2.045), (1.827, 0.757, -2.045), (1.645, 1.099, -2.045), (1.399, 1.399, -2.045), (1.099, 1.645, -2.045), (0.757, 1.827, -2.045), (0.3859, 1.94, -2.045), (-8.107e-08, 1.978, -2.045), (-0.314, 1.578, -2.46), (-0.6158, 1.487, -2.46), (-0.8941, 1.338, -2.46), (-1.138, 1.138, -2.46), (-1.338, 0.8941, -2.46), (-1.487, 0.6158, -2.46), (-1.578, 0.314, -2.46), (-1.609, 1.144e-06, -2.46), (-1.578, -0.314, -2.46), (-1.487, -0.6158, -2.46), (-1.338, -0.8941, -2.46), (-1.138, -1.138, -2.46), (-0.8941, -1.338, -2.46), (-0.6158, -1.487, -2.46), (-0.314, -1.578, -2.46), (-5.759e-07, -1.609, -2.46), (0.314, -1.578, -2.46), (0.6158, -1.487, -2.46), (0.8941, -1.338, -2.46), (1.138, -1.138, -2.46), (1.338, -0.8941, -2.46), (1.487, -0.6158, -2.46), (1.578, -0.314, -2.46), (1.609, -2.888e-07, -2.46), (1.578, 0.314, -2.46), (1.487, 0.6158, -2.46), (1.338, 0.8941, -2.46), (1.138, 1.138, -2.46), (0.8941, 1.338, -2.46), (0.6158, 1.487, -2.46), (0.314, 1.578, -2.46), (-5.153e-08, 1.609, -2.46), (8.284e-08, 2.297e-07, 2.46), (8.284e-08, 2.297e-07, -2.46)], [], [(147, 145, 7, 6), (149, 147, 6, 5), (151, 149, 5, 4), (153, 151, 4, 3), (155, 153, 3, 2), (157, 155, 2, 1), (1, 0, 159, 157), (0, 31, 97, 159), (101, 99, 30, 29), (103, 101, 29, 28), (105, 103, 28, 27), (107, 105, 27, 26), (109, 107, 26, 25), (111, 109, 25, 24), (113, 111, 24, 23), (115, 113, 23, 22), (117, 115, 22, 21), (119, 117, 21, 20), (121, 119, 20, 19), (123, 121, 19, 18), (125, 123, 18, 17), (127, 125, 17, 16), (129, 127, 16, 15), (131, 129, 15, 14), (133, 131, 14, 13), (135, 133, 13, 12), (137, 135, 12, 11), (139, 137, 11, 10), (141, 139, 10, 9), (99, 97, 31, 30), (143, 141, 9, 8), (145, 143, 8, 7), (30, 31, 63, 62), (41, 42, 74, 73), (28, 29, 61, 60), (26, 27, 59, 58), (24, 25, 57, 56), (22, 23, 55, 54), (20, 21, 53, 52), (18, 19, 51, 50), (16, 17, 49, 48), (14, 15, 47, 46), (12, 13, 45, 44), (10, 11, 43, 42), (8, 9, 41, 40), (29, 30, 62, 61), (6, 7, 39, 38), (27, 28, 60, 59), (4, 5, 37, 36), (25, 26, 58, 57), (2, 3, 35, 34), (23, 24, 56, 55), (0, 1, 33, 32), (21, 22, 54, 53), (19, 20, 52, 51), (17, 18, 50, 49), (15, 16, 48, 47), (13, 14, 46, 45), (11, 12, 44, 43), (9, 10, 42, 41), (7, 8, 40, 39), (5, 6, 38, 37), (3, 4, 36, 35), (1, 2, 34, 33), (31, 0, 32, 63), (38, 39, 71, 70), (35, 36, 68, 67), (32, 33, 65, 64), (61, 62, 94, 93), (58, 59, 91, 90), (55, 56, 88, 87), (52, 53, 85, 84), (49, 50, 82, 81), (46, 47, 79, 78), (43, 44, 76, 75), (40, 41, 73, 72), (37, 38, 70, 69), (34, 35, 67, 66), (63, 32, 64, 95), (60, 61, 93, 92), (57, 58, 90, 89), (54, 55, 87, 86), (51, 52, 84, 83), (48, 49, 81, 80), (45, 46, 78, 77), (42, 43, 75, 74), (39, 40, 72, 71), (36, 37, 69, 68), (33, 34, 66, 65), (62, 63, 95, 94), (59, 60, 92, 91), (56, 57, 89, 88), (53, 54, 86, 85), (50, 51, 83, 82), (47, 48, 80, 79), (44, 45, 77, 76), (108, 110, 145, 147), (106, 108, 147, 149), (104, 106, 149, 151), (102, 104, 151, 153), (100, 102, 153, 155), (98, 100, 155, 157), (96, 98, 157, 159), (158, 96, 159, 97), (154, 156, 99, 101), (152, 154, 101, 103), (150, 152, 103, 105), (148, 150, 105, 107), (146, 148, 107, 109), (144, 146, 109, 111), (142, 144, 111, 113), (140, 142, 113, 115), (138, 140, 115, 117), (136, 138, 117, 119), (134, 136, 119, 121), (132, 134, 121, 123), (130, 132, 123, 125), (128, 130, 125, 127), (126, 128, 127, 129), (124, 126, 129, 131), (122, 124, 131, 133), (120, 122, 133, 135), (118, 120, 135, 137), (116, 118, 137, 139), (114, 116, 139, 141), (156, 158, 97, 99), (112, 114, 141, 143), (110, 112, 143, 145), (190, 191, 158, 156), (201, 202, 170, 169), (188, 189, 154, 152), (186, 187, 150, 148), (184, 185, 146, 144), (182, 183, 142, 140), (180, 181, 138, 136), (178, 179, 134, 132), (176, 177, 130, 128), (174, 175, 126, 124), (172, 173, 122, 120), (170, 171, 118, 116), (168, 169, 114, 112), (189, 190, 156, 154), (166, 167, 110, 108), (187, 188, 152, 150), (164, 165, 106, 104), (185, 186, 148, 146), (162, 163, 102, 100), (183, 184, 144, 142), (160, 161, 98, 96), (181, 182, 140, 138), (179, 180, 136, 134), (177, 178, 132, 130), (175, 176, 128, 126), (173, 174, 124, 122), (171, 172, 120, 118), (169, 170, 116, 114), (167, 168, 112, 110), (165, 166, 108, 106), (163, 164, 104, 102), (161, 162, 100, 98), (191, 160, 96, 158), (198, 199, 167, 166), (195, 196, 164, 163), (192, 193, 161, 160), (221, 222, 190, 189), (218, 219, 187, 186), (215, 216, 184, 183), (212, 213, 181, 180), (209, 210, 178, 177), (206, 207, 175, 174), (203, 204, 172, 171), (200, 201, 169, 168), (197, 198, 166, 165), (194, 195, 163, 162), (223, 192, 160, 191), (220, 221, 189, 188), (217, 218, 186, 185), (214, 215, 183, 182), (211, 212, 180, 179), (208, 209, 177, 176), (205, 206, 174, 173), (202, 203, 171, 170), (199, 200, 168, 167), (196, 197, 165, 164), (193, 194, 162, 161), (222, 223, 191, 190), (219, 220, 188, 187), (216, 217, 185, 184), (213, 214, 182, 181), (210, 211, 179, 178), (207, 208, 176, 175), (204, 205, 173, 172), (94, 95, 224), (93, 94, 224), (92, 93, 224), (91, 92, 224), (90, 91, 224), (89, 90, 224), (88, 89, 224), (87, 88, 224), (86, 87, 224), (85, 86, 224), (84, 85, 224), (83, 84, 224), (82, 83, 224), (81, 82, 224), (80, 81, 224), (79, 80, 224), (78, 79, 224), (77, 78, 224), (76, 77, 224), (75, 76, 224), (74, 75, 224), (73, 74, 224), (72, 73, 224), (71, 72, 224), (70, 71, 224), (69, 70, 224), (68, 69, 224), (67, 68, 224), (66, 67, 224), (65, 66, 224), (64, 65, 224), (95, 64, 224), (223, 222, 225), (222, 221, 225), (221, 220, 225), (220, 219, 225), (219, 218, 225), (218, 217, 225), (217, 216, 225), (216, 215, 225), (215, 214, 225), (214, 213, 225), (213, 212, 225), (212, 211, 225), (211, 210, 225), (210, 209, 225), (209, 208, 225), (208, 207, 225), (207, 206, 225), (206, 205, 225), (205, 204, 225), (204, 203, 225), (203, 202, 225), (202, 201, 225), (201, 200, 225), (200, 199, 225), (199, 198, 225), (198, 197, 225), (197, 196, 225), (196, 195, 225), (195, 194, 225), (194, 193, 225), (193, 192, 225), (192, 223, 225)])
me_cylinder_002.materials.append(mat_pasadores)
me_cylinder_002.use_remesh_preserve_volume = False
me_cylinder_002.use_remesh_preserve_attributes = False
me_cylinder_002.use_mirror_vertex_groups = False
me_cylinder_002.update()
me_cylinder_001 = bpy.data.meshes.new('Cylinder.001')
me_cylinder_001.from_pydata([(-0.1951, 0.9808, 0.774), (-0.3827, 0.9239, 0.774), (-0.5556, 0.8315, 0.774), (-0.7071, 0.7071, 0.774), (-0.8315, 0.5556, 0.774), (-0.9239, 0.3827, 0.774), (-0.9808, 0.1951, 0.774), (-1.0, 9.997e-07, 0.774), (-0.9808, -0.1951, 0.774), (-0.9239, -0.3827, 0.774), (-0.8315, -0.5556, 0.774), (-0.7071, -0.7071, 0.774), (-0.5556, -0.8315, 0.774), (-0.3827, -0.9239, 0.774), (-0.1951, -0.9808, 0.774), (-3.258e-07, -1.0, 0.774), (0.1951, -0.9808, 0.774), (0.3827, -0.9239, 0.774), (0.5556, -0.8315, 0.774), (0.7071, -0.7071, 0.774), (0.8315, -0.5556, 0.774), (0.9239, -0.3827, 0.774), (0.9808, -0.1951, 0.774), (1.0, 1.096e-07, 0.774), (0.9808, 0.1951, 0.774), (0.9239, 0.3827, 0.774), (0.8315, 0.5556, 0.774), (0.7071, 0.7071, 0.774), (0.5556, 0.8315, 0.774), (0.3827, 0.9239, 0.774), (0.1951, 0.9808, 0.774), (0.0, 1.0, 0.774), (-0.2211, 1.112, 0.7887), (-0.4337, 1.047, 0.7887), (-0.6297, 0.9424, 0.7887), (-0.8014, 0.8014, 0.7887), (-0.9424, 0.6297, 0.7887), (-1.047, 0.4337, 0.7887), (-1.112, 0.2211, 0.7887), (-1.133, 1.082e-06, 0.7887), (-1.112, -0.2211, 0.7887), (-1.047, -0.4337, 0.7887), (-0.9424, -0.6297, 0.7887), (-0.8014, -0.8014, 0.7887), (-0.6297, -0.9424, 0.7887), (-0.4337, -1.047, 0.7887), (-0.2211, -1.112, 0.7887), (-3.812e-07, -1.133, 0.7887), (0.2211, -1.112, 0.7887), (0.4337, -1.047, 0.7887), (0.6297, -0.9424, 0.7887), (0.8014, -0.8014, 0.7887), (0.9424, -0.6297, 0.7887), (1.047, -0.4337, 0.7887), (1.112, -0.2211, 0.7887), (1.133, 7.345e-08, 0.7887), (1.112, 0.2211, 0.7887), (1.047, 0.4337, 0.7887), (0.9424, 0.6297, 0.7887), (0.8014, 0.8014, 0.7887), (0.6297, 0.9424, 0.7887), (0.4337, 1.047, 0.7887), (0.2211, 1.112, 0.7887), (-1.193e-08, 1.133, 0.7887), (-0.1799, 0.9044, 1.027), (-0.3529, 0.8519, 1.027), (-0.5123, 0.7667, 1.027), (-0.652, 0.652, 1.027), (-0.7667, 0.5123, 1.027), (-0.8519, 0.3529, 1.027), (-0.9044, 0.1799, 1.027), (-0.9221, 9.164e-07, 1.027), (-0.9044, -0.1799, 1.027), (-0.8519, -0.3529, 1.027), (-0.7667, -0.5123, 1.027), (-0.652, -0.652, 1.027), (-0.5123, -0.7667, 1.027), (-0.3529, -0.8519, 1.027), (-0.1799, -0.9044, 1.027), (-2.955e-07, -0.9221, 1.027), (0.1799, -0.9044, 1.027), (0.3529, -0.8519, 1.027), (0.5123, -0.7667, 1.027), (0.652, -0.652, 1.027), (0.7667, -0.5123, 1.027), (0.8519, -0.3529, 1.027), (0.9044, -0.1799, 1.027), (0.9221, 9.564e-08, 1.027), (0.9044, 0.1799, 1.027), (0.8519, 0.3529, 1.027), (0.7667, 0.5123, 1.027), (0.652, 0.652, 1.027), (0.5123, 0.7667, 1.027), (0.3529, 0.8519, 1.027), (0.1799, 0.9044, 1.027), (4.993e-09, 0.9221, 1.027), (-0.1951, 0.9808, -0.774), (0.0, 1.0, 0.0), (-0.3827, 0.9239, -0.774), (0.1951, 0.9808, 0.0), (-0.5556, 0.8315, -0.774), (0.3827, 0.9239, 0.0), (-0.7071, 0.7071, -0.774), (0.5556, 0.8315, 0.0), (-0.8315, 0.5556, -0.774), (0.7071, 0.7071, 0.0), (-0.9239, 0.3827, -0.774), (0.8315, 0.5556, 0.0), (-0.9808, 0.1951, -0.774), (0.9239, 0.3827, 0.0), (-1.0, 9.997e-07, -0.774), (0.9808, 0.1951, 0.0), (-0.9808, -0.1951, -0.774), (1.0, 1.88e-07, 0.0), (-0.9239, -0.3827, -0.774), (0.9808, -0.1951, 0.0), (-0.8315, -0.5556, -0.774), (0.9239, -0.3827, 0.0), (-0.7071, -0.7071, -0.774), (0.8315, -0.5556, 0.0), (-0.5556, -0.8315, -0.774), (0.7071, -0.7071, 0.0), (-0.3827, -0.9239, -0.774), (0.5556, -0.8315, 0.0), (-0.1951, -0.9808, -0.774), (0.3827, -0.9239, 0.0), (-3.258e-07, -1.0, -0.774), (0.1951, -0.9808, 0.0), (0.1951, -0.9808, -0.774), (-3.258e-07, -1.0, 0.0), (0.3827, -0.9239, -0.774), (-0.1951, -0.9808, 0.0), (0.5556, -0.8315, -0.774), (-0.3827, -0.9239, 0.0), (0.7071, -0.7071, -0.774), (-0.5556, -0.8315, 0.0), (0.8315, -0.5556, -0.774), (-0.7071, -0.7071, 0.0), (0.9239, -0.3827, -0.774), (-0.8315, -0.5556, 0.0), (0.9808, -0.1951, -0.774), (-0.9239, -0.3827, 0.0), (1.0, 1.096e-07, -0.774), (-0.9808, -0.1951, 0.0), (0.9808, 0.1951, -0.774), (-1.0, 1.078e-06, 0.0), (0.9239, 0.3827, -0.774), (-0.9808, 0.1951, 0.0), (0.8315, 0.5556, -0.774), (-0.9239, 0.3827, 0.0), (0.7071, 0.7071, -0.774), (-0.8315, 0.5556, 0.0), (0.5556, 0.8315, -0.774), (-0.7071, 0.7071, 0.0), (0.3827, 0.9239, -0.774), (-0.5556, 0.8315, 0.0), (0.1951, 0.9808, -0.774), (-0.3827, 0.9239, 0.0), (0.0, 1.0, -0.774), (-0.1951, 0.9808, 0.0), (-0.2211, 1.112, -0.7887), (-0.4337, 1.047, -0.7887), (-0.6297, 0.9424, -0.7887), (-0.8014, 0.8014, -0.7887), (-0.9424, 0.6297, -0.7887), (-1.047, 0.4337, -0.7887), (-1.112, 0.2211, -0.7887), (-1.133, 1.082e-06, -0.7887), (-1.112, -0.2211, -0.7887), (-1.047, -0.4337, -0.7887), (-0.9424, -0.6297, -0.7887), (-0.8014, -0.8014, -0.7887), (-0.6297, -0.9424, -0.7887), (-0.4337, -1.047, -0.7887), (-0.2211, -1.112, -0.7887), (-3.812e-07, -1.133, -0.7887), (0.2211, -1.112, -0.7887), (0.4337, -1.047, -0.7887), (0.6297, -0.9424, -0.7887), (0.8014, -0.8014, -0.7887), (0.9424, -0.6297, -0.7887), (1.047, -0.4337, -0.7887), (1.112, -0.2211, -0.7887), (1.133, 7.345e-08, -0.7887), (1.112, 0.2211, -0.7887), (1.047, 0.4337, -0.7887), (0.9424, 0.6297, -0.7887), (0.8014, 0.8014, -0.7887), (0.6297, 0.9424, -0.7887), (0.4337, 1.047, -0.7887), (0.2211, 1.112, -0.7887), (-1.193e-08, 1.133, -0.7887), (-0.1799, 0.9044, -1.027), (-0.3529, 0.8519, -1.027), (-0.5123, 0.7667, -1.027), (-0.652, 0.652, -1.027), (-0.7667, 0.5123, -1.027), (-0.8519, 0.3529, -1.027), (-0.9044, 0.1799, -1.027), (-0.9221, 9.164e-07, -1.027), (-0.9044, -0.1799, -1.027), (-0.8519, -0.3529, -1.027), (-0.7667, -0.5123, -1.027), (-0.652, -0.652, -1.027), (-0.5123, -0.7667, -1.027), (-0.3529, -0.8519, -1.027), (-0.1799, -0.9044, -1.027), (-2.955e-07, -0.9221, -1.027), (0.1799, -0.9044, -1.027), (0.3529, -0.8519, -1.027), (0.5123, -0.7667, -1.027), (0.652, -0.652, -1.027), (0.7667, -0.5123, -1.027), (0.8519, -0.3529, -1.027), (0.9044, -0.1799, -1.027), (0.9221, 9.564e-08, -1.027), (0.9044, 0.1799, -1.027), (0.8519, 0.3529, -1.027), (0.7667, 0.5123, -1.027), (0.652, 0.652, -1.027), (0.5123, 0.7667, -1.027), (0.3529, 0.8519, -1.027), (0.1799, 0.9044, -1.027), (4.993e-09, 0.9221, -1.027), (6.729e-08, 3.678e-07, 1.027), (6.729e-08, 3.678e-07, -1.027)], [], [(147, 145, 7, 6), (149, 147, 6, 5), (151, 149, 5, 4), (153, 151, 4, 3), (155, 153, 3, 2), (157, 155, 2, 1), (1, 0, 159, 157), (0, 31, 97, 159), (101, 99, 30, 29), (103, 101, 29, 28), (105, 103, 28, 27), (107, 105, 27, 26), (109, 107, 26, 25), (111, 109, 25, 24), (113, 111, 24, 23), (115, 113, 23, 22), (117, 115, 22, 21), (119, 117, 21, 20), (121, 119, 20, 19), (123, 121, 19, 18), (125, 123, 18, 17), (127, 125, 17, 16), (129, 127, 16, 15), (131, 129, 15, 14), (133, 131, 14, 13), (135, 133, 13, 12), (137, 135, 12, 11), (139, 137, 11, 10), (141, 139, 10, 9), (99, 97, 31, 30), (143, 141, 9, 8), (145, 143, 8, 7), (30, 31, 63, 62), (41, 42, 74, 73), (28, 29, 61, 60), (26, 27, 59, 58), (24, 25, 57, 56), (22, 23, 55, 54), (20, 21, 53, 52), (18, 19, 51, 50), (16, 17, 49, 48), (14, 15, 47, 46), (12, 13, 45, 44), (10, 11, 43, 42), (8, 9, 41, 40), (29, 30, 62, 61), (6, 7, 39, 38), (27, 28, 60, 59), (4, 5, 37, 36), (25, 26, 58, 57), (2, 3, 35, 34), (23, 24, 56, 55), (0, 1, 33, 32), (21, 22, 54, 53), (19, 20, 52, 51), (17, 18, 50, 49), (15, 16, 48, 47), (13, 14, 46, 45), (11, 12, 44, 43), (9, 10, 42, 41), (7, 8, 40, 39), (5, 6, 38, 37), (3, 4, 36, 35), (1, 2, 34, 33), (31, 0, 32, 63), (38, 39, 71, 70), (35, 36, 68, 67), (32, 33, 65, 64), (61, 62, 94, 93), (58, 59, 91, 90), (55, 56, 88, 87), (52, 53, 85, 84), (49, 50, 82, 81), (46, 47, 79, 78), (43, 44, 76, 75), (40, 41, 73, 72), (37, 38, 70, 69), (34, 35, 67, 66), (63, 32, 64, 95), (60, 61, 93, 92), (57, 58, 90, 89), (54, 55, 87, 86), (51, 52, 84, 83), (48, 49, 81, 80), (45, 46, 78, 77), (42, 43, 75, 74), (39, 40, 72, 71), (36, 37, 69, 68), (33, 34, 66, 65), (62, 63, 95, 94), (59, 60, 92, 91), (56, 57, 89, 88), (53, 54, 86, 85), (50, 51, 83, 82), (47, 48, 80, 79), (44, 45, 77, 76), (108, 110, 145, 147), (106, 108, 147, 149), (104, 106, 149, 151), (102, 104, 151, 153), (100, 102, 153, 155), (98, 100, 155, 157), (96, 98, 157, 159), (158, 96, 159, 97), (154, 156, 99, 101), (152, 154, 101, 103), (150, 152, 103, 105), (148, 150, 105, 107), (146, 148, 107, 109), (144, 146, 109, 111), (142, 144, 111, 113), (140, 142, 113, 115), (138, 140, 115, 117), (136, 138, 117, 119), (134, 136, 119, 121), (132, 134, 121, 123), (130, 132, 123, 125), (128, 130, 125, 127), (126, 128, 127, 129), (124, 126, 129, 131), (122, 124, 131, 133), (120, 122, 133, 135), (118, 120, 135, 137), (116, 118, 137, 139), (114, 116, 139, 141), (156, 158, 97, 99), (112, 114, 141, 143), (110, 112, 143, 145), (190, 191, 158, 156), (201, 202, 170, 169), (188, 189, 154, 152), (186, 187, 150, 148), (184, 185, 146, 144), (182, 183, 142, 140), (180, 181, 138, 136), (178, 179, 134, 132), (176, 177, 130, 128), (174, 175, 126, 124), (172, 173, 122, 120), (170, 171, 118, 116), (168, 169, 114, 112), (189, 190, 156, 154), (166, 167, 110, 108), (187, 188, 152, 150), (164, 165, 106, 104), (185, 186, 148, 146), (162, 163, 102, 100), (183, 184, 144, 142), (160, 161, 98, 96), (181, 182, 140, 138), (179, 180, 136, 134), (177, 178, 132, 130), (175, 176, 128, 126), (173, 174, 124, 122), (171, 172, 120, 118), (169, 170, 116, 114), (167, 168, 112, 110), (165, 166, 108, 106), (163, 164, 104, 102), (161, 162, 100, 98), (191, 160, 96, 158), (198, 199, 167, 166), (195, 196, 164, 163), (192, 193, 161, 160), (221, 222, 190, 189), (218, 219, 187, 186), (215, 216, 184, 183), (212, 213, 181, 180), (209, 210, 178, 177), (206, 207, 175, 174), (203, 204, 172, 171), (200, 201, 169, 168), (197, 198, 166, 165), (194, 195, 163, 162), (223, 192, 160, 191), (220, 221, 189, 188), (217, 218, 186, 185), (214, 215, 183, 182), (211, 212, 180, 179), (208, 209, 177, 176), (205, 206, 174, 173), (202, 203, 171, 170), (199, 200, 168, 167), (196, 197, 165, 164), (193, 194, 162, 161), (222, 223, 191, 190), (219, 220, 188, 187), (216, 217, 185, 184), (213, 214, 182, 181), (210, 211, 179, 178), (207, 208, 176, 175), (204, 205, 173, 172), (94, 95, 224), (93, 94, 224), (92, 93, 224), (91, 92, 224), (90, 91, 224), (89, 90, 224), (88, 89, 224), (87, 88, 224), (86, 87, 224), (85, 86, 224), (84, 85, 224), (83, 84, 224), (82, 83, 224), (81, 82, 224), (80, 81, 224), (79, 80, 224), (78, 79, 224), (77, 78, 224), (76, 77, 224), (75, 76, 224), (74, 75, 224), (73, 74, 224), (72, 73, 224), (71, 72, 224), (70, 71, 224), (69, 70, 224), (68, 69, 224), (67, 68, 224), (66, 67, 224), (65, 66, 224), (64, 65, 224), (95, 64, 224), (223, 222, 225), (222, 221, 225), (221, 220, 225), (220, 219, 225), (219, 218, 225), (218, 217, 225), (217, 216, 225), (216, 215, 225), (215, 214, 225), (214, 213, 225), (213, 212, 225), (212, 211, 225), (211, 210, 225), (210, 209, 225), (209, 208, 225), (208, 207, 225), (207, 206, 225), (206, 205, 225), (205, 204, 225), (204, 203, 225), (203, 202, 225), (202, 201, 225), (201, 200, 225), (200, 199, 225), (199, 198, 225), (198, 197, 225), (197, 196, 225), (196, 195, 225), (195, 194, 225), (194, 193, 225), (193, 192, 225), (192, 223, 225)])
me_cylinder_001.materials.append(mat_pasadores)
me_cylinder_001.use_remesh_preserve_volume = False
me_cylinder_001.use_remesh_preserve_attributes = False
me_cylinder_001.use_mirror_vertex_groups = False
me_cylinder_001.update()
me_cylinder = bpy.data.meshes.new('Cylinder')
me_cylinder.from_pydata([(-0.1951, 0.9808, 0.774), (-0.3827, 0.9239, 0.774), (-0.5556, 0.8315, 0.774), (-0.7071, 0.7071, 0.774), (-0.8315, 0.5556, 0.774), (-0.9239, 0.3827, 0.774), (-0.9808, 0.1951, 0.774), (-1.0, 9.997e-07, 0.774), (-0.9808, -0.1951, 0.774), (-0.9239, -0.3827, 0.774), (-0.8315, -0.5556, 0.774), (-0.7071, -0.7071, 0.774), (-0.5556, -0.8315, 0.774), (-0.3827, -0.9239, 0.774), (-0.1951, -0.9808, 0.774), (-3.258e-07, -1.0, 0.774), (0.1951, -0.9808, 0.774), (0.3827, -0.9239, 0.774), (0.5556, -0.8315, 0.774), (0.7071, -0.7071, 0.774), (0.8315, -0.5556, 0.774), (0.9239, -0.3827, 0.774), (0.9808, -0.1951, 0.774), (1.0, 1.096e-07, 0.774), (0.9808, 0.1951, 0.774), (0.9239, 0.3827, 0.774), (0.8315, 0.5556, 0.774), (0.7071, 0.7071, 0.774), (0.5556, 0.8315, 0.774), (0.3827, 0.9239, 0.774), (0.1951, 0.9808, 0.774), (0.0, 1.0, 0.774), (-0.2211, 1.112, 0.7887), (-0.4337, 1.047, 0.7887), (-0.6297, 0.9424, 0.7887), (-0.8014, 0.8014, 0.7887), (-0.9424, 0.6297, 0.7887), (-1.047, 0.4337, 0.7887), (-1.112, 0.2211, 0.7887), (-1.133, 1.082e-06, 0.7887), (-1.112, -0.2211, 0.7887), (-1.047, -0.4337, 0.7887), (-0.9424, -0.6297, 0.7887), (-0.8014, -0.8014, 0.7887), (-0.6297, -0.9424, 0.7887), (-0.4337, -1.047, 0.7887), (-0.2211, -1.112, 0.7887), (-3.812e-07, -1.133, 0.7887), (0.2211, -1.112, 0.7887), (0.4337, -1.047, 0.7887), (0.6297, -0.9424, 0.7887), (0.8014, -0.8014, 0.7887), (0.9424, -0.6297, 0.7887), (1.047, -0.4337, 0.7887), (1.112, -0.2211, 0.7887), (1.133, 7.345e-08, 0.7887), (1.112, 0.2211, 0.7887), (1.047, 0.4337, 0.7887), (0.9424, 0.6297, 0.7887), (0.8014, 0.8014, 0.7887), (0.6297, 0.9424, 0.7887), (0.4337, 1.047, 0.7887), (0.2211, 1.112, 0.7887), (-1.193e-08, 1.133, 0.7887), (-0.1799, 0.9044, 1.027), (-0.3529, 0.8519, 1.027), (-0.5123, 0.7667, 1.027), (-0.652, 0.652, 1.027), (-0.7667, 0.5123, 1.027), (-0.8519, 0.3529, 1.027), (-0.9044, 0.1799, 1.027), (-0.9221, 9.164e-07, 1.027), (-0.9044, -0.1799, 1.027), (-0.8519, -0.3529, 1.027), (-0.7667, -0.5123, 1.027), (-0.652, -0.652, 1.027), (-0.5123, -0.7667, 1.027), (-0.3529, -0.8519, 1.027), (-0.1799, -0.9044, 1.027), (-2.955e-07, -0.9221, 1.027), (0.1799, -0.9044, 1.027), (0.3529, -0.8519, 1.027), (0.5123, -0.7667, 1.027), (0.652, -0.652, 1.027), (0.7667, -0.5123, 1.027), (0.8519, -0.3529, 1.027), (0.9044, -0.1799, 1.027), (0.9221, 9.564e-08, 1.027), (0.9044, 0.1799, 1.027), (0.8519, 0.3529, 1.027), (0.7667, 0.5123, 1.027), (0.652, 0.652, 1.027), (0.5123, 0.7667, 1.027), (0.3529, 0.8519, 1.027), (0.1799, 0.9044, 1.027), (4.993e-09, 0.9221, 1.027), (-0.1951, 0.9808, -0.774), (0.0, 1.0, 0.0), (-0.3827, 0.9239, -0.774), (0.1951, 0.9808, 0.0), (-0.5556, 0.8315, -0.774), (0.3827, 0.9239, 0.0), (-0.7071, 0.7071, -0.774), (0.5556, 0.8315, 0.0), (-0.8315, 0.5556, -0.774), (0.7071, 0.7071, 0.0), (-0.9239, 0.3827, -0.774), (0.8315, 0.5556, 0.0), (-0.9808, 0.1951, -0.774), (0.9239, 0.3827, 0.0), (-1.0, 9.997e-07, -0.774), (0.9808, 0.1951, 0.0), (-0.9808, -0.1951, -0.774), (1.0, 1.88e-07, 0.0), (-0.9239, -0.3827, -0.774), (0.9808, -0.1951, 0.0), (-0.8315, -0.5556, -0.774), (0.9239, -0.3827, 0.0), (-0.7071, -0.7071, -0.774), (0.8315, -0.5556, 0.0), (-0.5556, -0.8315, -0.774), (0.7071, -0.7071, 0.0), (-0.3827, -0.9239, -0.774), (0.5556, -0.8315, 0.0), (-0.1951, -0.9808, -0.774), (0.3827, -0.9239, 0.0), (-3.258e-07, -1.0, -0.774), (0.1951, -0.9808, 0.0), (0.1951, -0.9808, -0.774), (-3.258e-07, -1.0, 0.0), (0.3827, -0.9239, -0.774), (-0.1951, -0.9808, 0.0), (0.5556, -0.8315, -0.774), (-0.3827, -0.9239, 0.0), (0.7071, -0.7071, -0.774), (-0.5556, -0.8315, 0.0), (0.8315, -0.5556, -0.774), (-0.7071, -0.7071, 0.0), (0.9239, -0.3827, -0.774), (-0.8315, -0.5556, 0.0), (0.9808, -0.1951, -0.774), (-0.9239, -0.3827, 0.0), (1.0, 1.096e-07, -0.774), (-0.9808, -0.1951, 0.0), (0.9808, 0.1951, -0.774), (-1.0, 1.078e-06, 0.0), (0.9239, 0.3827, -0.774), (-0.9808, 0.1951, 0.0), (0.8315, 0.5556, -0.774), (-0.9239, 0.3827, 0.0), (0.7071, 0.7071, -0.774), (-0.8315, 0.5556, 0.0), (0.5556, 0.8315, -0.774), (-0.7071, 0.7071, 0.0), (0.3827, 0.9239, -0.774), (-0.5556, 0.8315, 0.0), (0.1951, 0.9808, -0.774), (-0.3827, 0.9239, 0.0), (0.0, 1.0, -0.774), (-0.1951, 0.9808, 0.0), (-0.2211, 1.112, -0.7887), (-0.4337, 1.047, -0.7887), (-0.6297, 0.9424, -0.7887), (-0.8014, 0.8014, -0.7887), (-0.9424, 0.6297, -0.7887), (-1.047, 0.4337, -0.7887), (-1.112, 0.2211, -0.7887), (-1.133, 1.082e-06, -0.7887), (-1.112, -0.2211, -0.7887), (-1.047, -0.4337, -0.7887), (-0.9424, -0.6297, -0.7887), (-0.8014, -0.8014, -0.7887), (-0.6297, -0.9424, -0.7887), (-0.4337, -1.047, -0.7887), (-0.2211, -1.112, -0.7887), (-3.812e-07, -1.133, -0.7887), (0.2211, -1.112, -0.7887), (0.4337, -1.047, -0.7887), (0.6297, -0.9424, -0.7887), (0.8014, -0.8014, -0.7887), (0.9424, -0.6297, -0.7887), (1.047, -0.4337, -0.7887), (1.112, -0.2211, -0.7887), (1.133, 7.345e-08, -0.7887), (1.112, 0.2211, -0.7887), (1.047, 0.4337, -0.7887), (0.9424, 0.6297, -0.7887), (0.8014, 0.8014, -0.7887), (0.6297, 0.9424, -0.7887), (0.4337, 1.047, -0.7887), (0.2211, 1.112, -0.7887), (-1.193e-08, 1.133, -0.7887), (-0.1799, 0.9044, -1.027), (-0.3529, 0.8519, -1.027), (-0.5123, 0.7667, -1.027), (-0.652, 0.652, -1.027), (-0.7667, 0.5123, -1.027), (-0.8519, 0.3529, -1.027), (-0.9044, 0.1799, -1.027), (-0.9221, 9.164e-07, -1.027), (-0.9044, -0.1799, -1.027), (-0.8519, -0.3529, -1.027), (-0.7667, -0.5123, -1.027), (-0.652, -0.652, -1.027), (-0.5123, -0.7667, -1.027), (-0.3529, -0.8519, -1.027), (-0.1799, -0.9044, -1.027), (-2.955e-07, -0.9221, -1.027), (0.1799, -0.9044, -1.027), (0.3529, -0.8519, -1.027), (0.5123, -0.7667, -1.027), (0.652, -0.652, -1.027), (0.7667, -0.5123, -1.027), (0.8519, -0.3529, -1.027), (0.9044, -0.1799, -1.027), (0.9221, 9.564e-08, -1.027), (0.9044, 0.1799, -1.027), (0.8519, 0.3529, -1.027), (0.7667, 0.5123, -1.027), (0.652, 0.652, -1.027), (0.5123, 0.7667, -1.027), (0.3529, 0.8519, -1.027), (0.1799, 0.9044, -1.027), (4.993e-09, 0.9221, -1.027), (6.729e-08, 3.678e-07, 1.027), (-0.001048, 0.01747, -1.029)], [], [(147, 145, 7, 6), (149, 147, 6, 5), (151, 149, 5, 4), (153, 151, 4, 3), (155, 153, 3, 2), (157, 155, 2, 1), (1, 0, 159, 157), (0, 31, 97, 159), (101, 99, 30, 29), (103, 101, 29, 28), (105, 103, 28, 27), (107, 105, 27, 26), (109, 107, 26, 25), (111, 109, 25, 24), (113, 111, 24, 23), (115, 113, 23, 22), (117, 115, 22, 21), (119, 117, 21, 20), (121, 119, 20, 19), (123, 121, 19, 18), (125, 123, 18, 17), (127, 125, 17, 16), (129, 127, 16, 15), (131, 129, 15, 14), (133, 131, 14, 13), (135, 133, 13, 12), (137, 135, 12, 11), (139, 137, 11, 10), (141, 139, 10, 9), (99, 97, 31, 30), (143, 141, 9, 8), (145, 143, 8, 7), (30, 31, 63, 62), (41, 42, 74, 73), (28, 29, 61, 60), (26, 27, 59, 58), (24, 25, 57, 56), (22, 23, 55, 54), (20, 21, 53, 52), (18, 19, 51, 50), (16, 17, 49, 48), (14, 15, 47, 46), (12, 13, 45, 44), (10, 11, 43, 42), (8, 9, 41, 40), (29, 30, 62, 61), (6, 7, 39, 38), (27, 28, 60, 59), (4, 5, 37, 36), (25, 26, 58, 57), (2, 3, 35, 34), (23, 24, 56, 55), (0, 1, 33, 32), (21, 22, 54, 53), (19, 20, 52, 51), (17, 18, 50, 49), (15, 16, 48, 47), (13, 14, 46, 45), (11, 12, 44, 43), (9, 10, 42, 41), (7, 8, 40, 39), (5, 6, 38, 37), (3, 4, 36, 35), (1, 2, 34, 33), (31, 0, 32, 63), (38, 39, 71, 70), (35, 36, 68, 67), (32, 33, 65, 64), (61, 62, 94, 93), (58, 59, 91, 90), (55, 56, 88, 87), (52, 53, 85, 84), (49, 50, 82, 81), (46, 47, 79, 78), (43, 44, 76, 75), (40, 41, 73, 72), (37, 38, 70, 69), (34, 35, 67, 66), (63, 32, 64, 95), (60, 61, 93, 92), (57, 58, 90, 89), (54, 55, 87, 86), (51, 52, 84, 83), (48, 49, 81, 80), (45, 46, 78, 77), (42, 43, 75, 74), (39, 40, 72, 71), (36, 37, 69, 68), (33, 34, 66, 65), (62, 63, 95, 94), (59, 60, 92, 91), (56, 57, 89, 88), (53, 54, 86, 85), (50, 51, 83, 82), (47, 48, 80, 79), (44, 45, 77, 76), (108, 110, 145, 147), (106, 108, 147, 149), (104, 106, 149, 151), (102, 104, 151, 153), (100, 102, 153, 155), (98, 100, 155, 157), (96, 98, 157, 159), (158, 96, 159, 97), (154, 156, 99, 101), (152, 154, 101, 103), (150, 152, 103, 105), (148, 150, 105, 107), (146, 148, 107, 109), (144, 146, 109, 111), (142, 144, 111, 113), (140, 142, 113, 115), (138, 140, 115, 117), (136, 138, 117, 119), (134, 136, 119, 121), (132, 134, 121, 123), (130, 132, 123, 125), (128, 130, 125, 127), (126, 128, 127, 129), (124, 126, 129, 131), (122, 124, 131, 133), (120, 122, 133, 135), (118, 120, 135, 137), (116, 118, 137, 139), (114, 116, 139, 141), (156, 158, 97, 99), (112, 114, 141, 143), (110, 112, 143, 145), (190, 191, 158, 156), (201, 202, 170, 169), (188, 189, 154, 152), (186, 187, 150, 148), (184, 185, 146, 144), (182, 183, 142, 140), (180, 181, 138, 136), (178, 179, 134, 132), (176, 177, 130, 128), (174, 175, 126, 124), (172, 173, 122, 120), (170, 171, 118, 116), (168, 169, 114, 112), (189, 190, 156, 154), (166, 167, 110, 108), (187, 188, 152, 150), (164, 165, 106, 104), (185, 186, 148, 146), (162, 163, 102, 100), (183, 184, 144, 142), (160, 161, 98, 96), (181, 182, 140, 138), (179, 180, 136, 134), (177, 178, 132, 130), (175, 176, 128, 126), (173, 174, 124, 122), (171, 172, 120, 118), (169, 170, 116, 114), (167, 168, 112, 110), (165, 166, 108, 106), (163, 164, 104, 102), (161, 162, 100, 98), (191, 160, 96, 158), (198, 199, 167, 166), (195, 196, 164, 163), (192, 193, 161, 160), (221, 222, 190, 189), (218, 219, 187, 186), (215, 216, 184, 183), (212, 213, 181, 180), (209, 210, 178, 177), (206, 207, 175, 174), (203, 204, 172, 171), (200, 201, 169, 168), (197, 198, 166, 165), (194, 195, 163, 162), (223, 192, 160, 191), (220, 221, 189, 188), (217, 218, 186, 185), (214, 215, 183, 182), (211, 212, 180, 179), (208, 209, 177, 176), (205, 206, 174, 173), (202, 203, 171, 170), (199, 200, 168, 167), (196, 197, 165, 164), (193, 194, 162, 161), (222, 223, 191, 190), (219, 220, 188, 187), (216, 217, 185, 184), (213, 214, 182, 181), (210, 211, 179, 178), (207, 208, 176, 175), (204, 205, 173, 172), (94, 95, 224), (93, 94, 224), (92, 93, 224), (91, 92, 224), (90, 91, 224), (89, 90, 224), (88, 89, 224), (87, 88, 224), (86, 87, 224), (85, 86, 224), (84, 85, 224), (83, 84, 224), (82, 83, 224), (81, 82, 224), (80, 81, 224), (79, 80, 224), (78, 79, 224), (77, 78, 224), (76, 77, 224), (75, 76, 224), (74, 75, 224), (73, 74, 224), (72, 73, 224), (71, 72, 224), (70, 71, 224), (69, 70, 224), (68, 69, 224), (67, 68, 224), (66, 67, 224), (65, 66, 224), (64, 65, 224), (95, 64, 224), (223, 222, 225), (222, 221, 225), (221, 220, 225), (220, 219, 225), (219, 218, 225), (218, 217, 225), (217, 216, 225), (216, 215, 225), (215, 214, 225), (214, 213, 225), (213, 212, 225), (212, 211, 225), (211, 210, 225), (210, 209, 225), (209, 208, 225), (208, 207, 225), (207, 206, 225), (206, 205, 225), (205, 204, 225), (204, 203, 225), (203, 202, 225), (202, 201, 225), (201, 200, 225), (200, 199, 225), (199, 198, 225), (198, 197, 225), (197, 196, 225), (196, 195, 225), (195, 194, 225), (194, 193, 225), (193, 192, 225), (192, 223, 225)])
me_cylinder.materials.append(mat_pasadores)
me_cylinder.use_remesh_preserve_volume = False
me_cylinder.use_remesh_preserve_attributes = False
me_cylinder.use_mirror_vertex_groups = False
me_cylinder.update()
me_plane = bpy.data.meshes.new('Plane')
me_plane.from_pydata([(1.0, -1.0, 0.0), (-5.422, -1.0, 3.339e-07), (1.0, 12.34, 0.0), (-5.422, 12.34, 3.339e-07)], [], [(1, 0, 2, 3)])
me_plane.use_remesh_preserve_volume = False
me_plane.use_remesh_preserve_attributes = False
me_plane.use_mirror_vertex_groups = False
me_plane.update()

# ---- objects
ob_brazo_inmovil = bpy.data.objects.new('brazo_inmovil', me_cube_007)
ob_lamp = bpy.data.objects.new('Lamp', light_lamp)
ob_camera = bpy.data.objects.new('Camera', cam_camera)
ob_brazo_movil = bpy.data.objects.new('brazo_movil', me_cube_006)
ob_empty = bpy.data.objects.new('Empty', None)
ob_piston_grueso = bpy.data.objects.new('piston_grueso', me_cube_005)
ob_piston_fino = bpy.data.objects.new('piston_fino', me_cube_009)
ob_remache_03 = bpy.data.objects.new('remache_03', me_cylinder_006)
ob_remache_04 = bpy.data.objects.new('remache_04', me_cylinder_005)
ob_remache_02 = bpy.data.objects.new('remache_02', me_cylinder_004)
ob_remache_01 = bpy.data.objects.new('remache_01', me_cylinder_003)
ob_pasador_01 = bpy.data.objects.new('pasador_01', me_cylinder_002)
ob_pasador_02 = bpy.data.objects.new('pasador_02', me_cylinder_001)
ob_pasador_03 = bpy.data.objects.new('pasador_03', me_cylinder)
ob_pared = bpy.data.objects.new('pared', me_plane)

# ---- transforms, parenting, visibility, modifiers, constraints
ob_brazo_inmovil.location = (-2.839, 0.7703, 0.157)
ob_brazo_inmovil.scale = (0.5499, 0.5499, 0.5499)
ob_brazo_inmovil.lineart.crease_threshold = 0.0
ob_lamp.location = (2.97, -3.265, 2.56)
ob_lamp.rotation_euler = (0.6503, 0.05522, 1.866)
ob_lamp.lock_rotations_4d = False
ob_lamp.empty_display_type = 'ARROWS'
ob_lamp.color = (0.0, 0.0, 0.0, 0.0)
ob_lamp.lineart.crease_threshold = 0.0
ob_camera.location = (6.864, -4.353, -3.222)
ob_camera.rotation_euler = (1.903, -1.68e-08, 0.742)
ob_camera.lock_rotations_4d = False
ob_camera.empty_display_type = 'ARROWS'
ob_camera.color = (0.0, 0.0, 0.0, 0.0)
ob_camera.display_type = 'WIRE'
ob_camera.lineart.crease_threshold = 0.0
ob_brazo_movil.location = (0.7602, 0.7703, 0.1567)
ob_brazo_movil.scale = (0.5499, 0.5499, 0.5499)
ob_brazo_movil.lineart.crease_threshold = 0.0
ob_empty.location = (2.899, 0.7703, -0.8316)
ob_empty.empty_image_offset = (0.0, 0.0)
ob_empty.lineart.crease_threshold = 0.0
ob_piston_grueso.location = (-1.333, 0.7703, -0.8316)
ob_piston_grueso.rotation_euler = (2.98e-08, 1.571, 0.0)
ob_piston_grueso.scale = (0.3466, 0.3466, 0.3466)
ob_piston_grueso.lineart.crease_threshold = 0.0
ob_piston_fino.location = (2.899, 0.7703, -0.8316)
ob_piston_fino.rotation_euler = (4.47e-08, 4.712, 0.0)
ob_piston_fino.scale = (0.3466, 0.3466, 0.3466)
ob_piston_fino.lineart.crease_threshold = 0.0
ob_remache_03.location = (-2.815, 0.2198, -0.5451)
ob_remache_03.rotation_euler = (1.571, -0.0, 1.571)
ob_remache_03.scale = (0.04433, 0.04433, 0.08861)
ob_remache_03.lineart.crease_threshold = 0.0
ob_remache_04.location = (-2.815, 1.321, -0.5451)
ob_remache_04.rotation_euler = (1.571, -0.0, 1.571)
ob_remache_04.scale = (0.04433, 0.04433, 0.08861)
ob_remache_04.lineart.crease_threshold = 0.0
ob_remache_02.location = (-2.815, 1.321, 0.858)
ob_remache_02.rotation_euler = (1.571, -0.0, 1.571)
ob_remache_02.scale = (0.04433, 0.04433, 0.08861)
ob_remache_02.lineart.crease_threshold = 0.0
ob_remache_01.location = (-2.815, 0.2198, 0.858)
ob_remache_01.rotation_euler = (1.571, -0.0, 1.571)
ob_remache_01.scale = (0.04433, 0.04433, 0.08861)
ob_remache_01.lineart.crease_threshold = 0.0
ob_pasador_01.location = (0.7875, 0.7703, 0.157)
ob_pasador_01.rotation_euler = (1.571, -0.0, 0.0)
ob_pasador_01.scale = (0.1185, 0.1185, 0.2368)
ob_pasador_01.lineart.crease_threshold = 0.0
ob_pasador_02.location = (-1.333, 0.7703, -0.8316)
ob_pasador_02.rotation_euler = (1.571, -0.0, 0.0)
ob_pasador_02.scale = (0.1185, 0.1185, 0.2368)
ob_pasador_02.lineart.crease_threshold = 0.0
ob_pasador_03.location = (2.899, 0.7703, -0.8316)
ob_pasador_03.rotation_euler = (1.571, -0.0, 0.0)
ob_pasador_03.scale = (0.1185, 0.1185, 0.2368)
ob_pasador_03.lineart.crease_threshold = 0.0
ob_pared.location = (-2.839, 0.7703, 0.157)
ob_pared.rotation_euler = (-0.0, 1.571, 0.0)
ob_pared.scale = (5.996, 5.996, 5.996)
ob_pared.lineart.crease_threshold = 0.0

# ---- collection membership
col_collection_1.objects.link(ob_brazo_inmovil)
col_collection_1.objects.link(ob_lamp)
col_collection_1.objects.link(ob_camera)
col_collection_2.objects.link(ob_brazo_movil)
col_collection_3.objects.link(ob_empty)
col_collection_3.objects.link(ob_piston_grueso)
col_collection_4.objects.link(ob_piston_fino)
col_collection_5.objects.link(ob_remache_03)
col_collection_5.objects.link(ob_remache_04)
col_collection_5.objects.link(ob_remache_02)
col_collection_5.objects.link(ob_remache_01)
col_collection_5.objects.link(ob_pasador_01)
col_collection_5.objects.link(ob_pasador_02)
col_collection_5.objects.link(ob_pasador_03)
col_collection_6.objects.link(ob_pared)

# ---- scene / render settings (as saved in the file)
scene.camera = ob_camera
scene.frame_start = 1; scene.frame_end = 250; scene.frame_set(1)
scene.render.engine = 'BLENDER_EEVEE_NEXT'
scene.render.image_settings.color_mode = 'RGB'
scene.render.image_settings.compression = 90
scene.render.resolution_y = 1671
scene.render.resolution_percentage = 30
scene.render.dither_intensity = 0.0
scene.render.bake_margin = 2
scene.render.bake_bias = 0.0
scene.cycles.use_denoising = False
scene.cycles.samples = 10
scene.cycles.sampling_pattern = 'TABULATED_SOBOL'
scene.cycles.light_sampling_threshold = 0.0
scene.cycles.use_adaptive_sampling = False
scene.cycles.use_light_tree = False
scene.cycles.blur_glossy = 0.0
scene.cycles.volume_bounces = 1
scene.cycles.pixel_filter_type = 'GAUSSIAN'
scene.cycles.sample_clamp_indirect = 0.0
scene.view_settings.view_transform = 'Standard'
bpy.context.view_layer.update()
